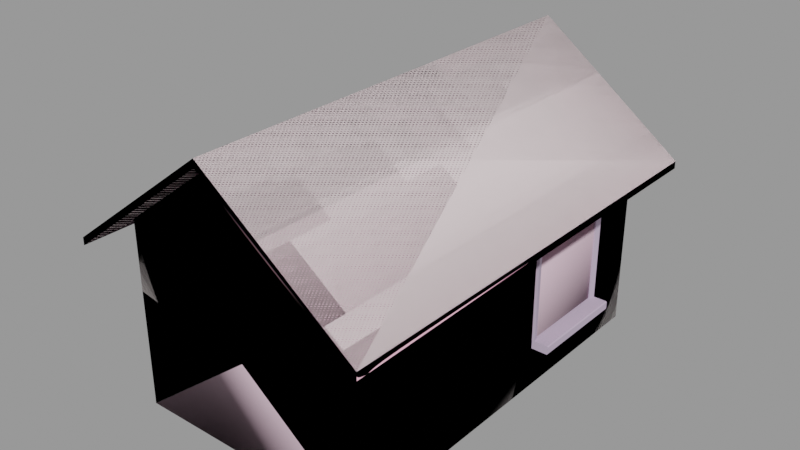 # Source: barn_loft002a.blend  (saved by Blender 2.92.15; exported with 4.5.12 LTS)
import bpy
from mathutils import Matrix  # noqa: F401  (used for matrix-valued properties, if any)

bpy.ops.wm.read_factory_settings(use_empty=True)
scene = bpy.context.scene
scene.name = 'barn_loft002a.qc'

# ---- collections
col_barn_loft002a = bpy.data.collections.new('barn_loft002a'); scene.collection.children.link(col_barn_loft002a)

# ---- materials (node trees are filled in below, after node groups)
mat_wall026 = bpy.data.materials.new('wall026')
mat_wall026.use_transparent_shadow = False
mat_wall026.diffuse_color = (0.8554, 0.7194, 0.7378, 1.0)
mat_wood_wall005a = bpy.data.materials.new('wood_wall005a')
mat_wood_wall005a.use_transparent_shadow = False
mat_wood_wall005a.diffuse_color = (0.6339, 0.8152, 0.6803, 1.0)
mat_window002 = bpy.data.materials.new('window002')
mat_window002.use_transparent_shadow = False
mat_window002.diffuse_color = (0.5331, 0.4311, 0.5739, 1.0)
mat_phy = bpy.data.materials.new('  phy')
mat_phy.use_transparent_shadow = False
mat_phy.diffuse_color = (0.9937, 0.7143, 0.8465, 1.0)

# ---- material node trees

# ---- meshes
me_barn_loft002a_reference = bpy.data.meshes.new('barn_loft002a_reference')
me_barn_loft002a_reference.from_pydata([(-80.0, -112.0, 86.0), (5e-06, -112.0, 146.0), (-80.0, -112.0, 90.0), (5e-06, -112.0, 150.0), (80.0, 128.0, 86.0), (-6e-06, 128.0, 146.0), (80.0, 128.0, 90.0), (-6e-06, 128.0, 150.0), (80.0, -112.0, 86.0), (80.0, -112.0, 90.0), (-80.0, 128.0, 86.0), (-80.0, 128.0, 90.0), (0.001196, 112.0, 50.0), (64.0, 112.0, 26.0), (64.0, 112.0, 5e-06), (64.0, 112.0, 98.0), (-64.0, 112.0, 98.0), (-5e-06, 112.0, 146.0), (64.0, 112.0, 77.0), (-64.0, 112.0, 77.0), (-64.0, 112.0, 26.0), (0.001205, -96.0, 50.0), (-64.0, -96.0, 77.0), (-64.0, -96.0, 26.0), (64.0, -96.0, 77.0), (-64.0, -96.0, 98.0), (64.0, -96.0, 98.0), (4e-06, -96.0, 146.0), (64.0, -96.0, 26.0), (64.0, 29.0, 26.0), (64.0, 29.0, 77.0), (64.0, 29.0, 98.0), (64.0, 83.0, 77.0), (64.0, 83.0, 98.0), (64.0, 83.0, 26.0), (-64.0, -96.0, -0.000981), (-64.0, 83.0, 26.0), (-64.0, 83.0, 77.0), (-64.0, 83.0, 98.0), (-64.0, 29.0, 77.0), (-64.0, 29.0, 98.0), (-64.0, 29.0, 26.0), (64.0, -96.0, -4e-06), (64.0, 83.0, 4e-06), (64.0, 29.0, 1e-06), (-64.0, 29.0, 1e-06), (-64.0, 83.0, 4e-06), (-64.0, 112.0, -0.000972), (64.05, 83.1, 77.11), (65.55, 29.1, 77.11), (65.55, 83.1, 77.11), (64.05, 29.1, 77.11), (64.05, 32.1, 74.11), (64.8, 80.1, 74.11), (64.8, 32.1, 74.11), (64.05, 80.1, 74.11), (61.05, 32.1, 74.11), (61.05, 80.1, 74.11), (64.8, 80.1, 26.11), (64.05, 80.1, 26.11), (61.05, 80.1, 26.11), (-64.0, 83.1, 26.11), (-61.0, 32.1, 26.11), (-61.0, 80.1, 26.11), (-64.0, 29.1, 26.11), (-72.47, 29.1, 26.11), (-72.47, 83.1, 26.11), (64.05, 83.1, 26.11), (65.55, 83.1, 26.11), (72.52, 83.1, 21.61), (64.05, 83.1, 21.61), (72.89, 83.1, 21.77), (73.05, 83.1, 22.14), (73.05, 83.1, 25.58), (72.89, 83.1, 25.95), (72.52, 83.1, 26.11), (-64.0, 83.1, 21.61), (-72.84, 83.1, 25.95), (-73.0, 83.1, 25.58), (-73.0, 83.1, 22.14), (-72.84, 83.1, 21.77), (-72.47, 83.1, 21.61), (-64.0, 83.1, 77.11), (-65.5, 83.1, 26.11), (-65.5, 83.1, 77.11), (64.8, 32.1, 26.11), (65.55, 29.1, 26.11), (-47.5, 54.6, 29.11), (-59.5, 54.6, 48.61), (-59.5, 54.6, 29.11), (-47.5, 54.6, 48.61), (-72.84, 29.1, 21.77), (-72.47, 29.1, 21.61), (-47.5, 54.6, 71.11), (-47.5, 35.1, 51.61), (-47.5, 35.1, 71.11), (-47.5, 54.6, 51.61), (-59.5, 54.6, 71.11), (-59.5, 54.6, 51.61), (-59.5, 35.1, 48.61), (-47.5, 35.1, 48.61), (-73.0, 29.1, 22.14), (-73.0, 29.1, 25.58), (-72.84, 29.1, 25.95), (-47.5, 35.1, 29.11), (-59.5, 35.1, 51.61), (-59.5, 35.1, 29.11), (-59.5, 34.35, 28.36), (-59.5, 34.35, 49.36), (-59.5, 55.35, 28.36), (-59.5, 55.35, 49.36), (-59.5, 34.35, 71.86), (-59.5, 55.35, 71.86), (-59.5, 55.35, 50.86), (-59.5, 34.35, 50.86), (-59.5, 35.1, 71.11), (-59.8, 55.35, 50.86), (-59.8, 55.35, 71.86), (-59.5, 56.85, 28.36), (-59.8, 56.85, 49.36), (-59.5, 56.85, 49.36), (-59.8, 56.85, 28.36), (-59.8, 55.35, 49.36), (-59.8, 55.35, 28.36), (-59.5, 56.85, 71.86), (-59.8, 56.85, 50.86), (-59.8, 56.85, 71.86), (-59.5, 56.85, 50.86), (-59.5, 57.6, 51.61), (-47.5, 57.6, 71.11), (-47.5, 57.6, 51.61), (-59.5, 57.6, 71.11), (-47.5, 77.1, 71.11), (-59.5, 77.1, 71.11), (-59.8, 34.35, 50.86), (-59.8, 34.35, 49.36), (-59.5, 77.85, 50.86), (-59.5, 77.1, 51.61), (-59.5, 77.85, 71.86), (-61.0, 32.1, 74.11), (-61.0, 34.35, 71.86), (-61.0, 77.85, 71.86), (-61.0, 80.1, 74.11), (-61.0, 77.85, 28.36), (-61.0, 34.35, 28.36), (-64.0, 80.1, 26.11), (-64.75, 80.1, 74.11), (-64.75, 80.1, 26.11), (-64.0, 80.1, 74.11), (-64.75, 32.1, 74.11), (-64.0, 32.1, 74.11), (-64.75, 32.1, 26.11), (-64.0, 32.1, 26.11), (64.05, 29.1, 26.11), (61.05, 32.1, 26.11), (72.52, 29.1, 26.11), (-59.5, 77.85, 49.36), (-59.8, 77.85, 49.36), (-59.8, 77.85, 50.86), (-64.0, 29.1, 21.61), (-47.5, 77.1, 51.61), (-59.5, 57.6, 48.61), (-47.5, 77.1, 48.61), (-47.5, 57.6, 48.61), (-59.5, 77.1, 48.61), (-59.5, 77.1, 29.11), (-47.5, 57.6, 29.11), (-47.5, 77.1, 29.11), (-59.5, 57.6, 29.11), (-59.5, 77.85, 28.36), (-64.0, 29.1, 77.11), (-65.5, 29.1, 77.11), (-65.5, 29.1, 26.11), (47.55, 57.6, 29.11), (59.55, 57.6, 48.61), (59.55, 57.6, 29.11), (47.55, 57.6, 48.61), (72.52, 29.1, 21.61), (72.89, 29.1, 21.77), (47.55, 57.6, 71.11), (47.55, 77.1, 51.61), (47.55, 77.1, 71.11), (47.55, 57.6, 51.61), (59.55, 57.6, 71.11), (59.55, 57.6, 51.61), (59.55, 77.1, 48.61), (47.55, 77.1, 48.61), (73.05, 29.1, 25.58), (73.05, 29.1, 22.14), (72.89, 29.1, 25.95), (47.55, 77.1, 29.11), (59.55, 77.1, 51.61), (59.55, 77.1, 29.11), (59.55, 77.85, 28.36), (59.55, 77.85, 49.36), (59.55, 56.85, 28.36), (59.55, 56.85, 49.36), (64.05, 29.1, 21.61), (59.55, 56.85, 71.86), (59.85, 56.85, 50.86), (59.55, 56.85, 50.86), (59.85, 56.85, 71.86), (59.55, 55.35, 28.36), (59.85, 55.35, 49.36), (59.55, 55.35, 49.36), (59.85, 55.35, 28.36), (59.85, 56.85, 49.36), (59.85, 56.85, 28.36), (59.55, 55.35, 71.86), (59.85, 55.35, 50.86), (59.85, 55.35, 71.86), (59.55, 55.35, 50.86), (59.55, 54.6, 51.61), (47.55, 54.6, 71.11), (47.55, 54.6, 51.61), (59.55, 54.6, 71.11), (47.55, 35.1, 71.11), (59.55, 35.1, 71.11), (59.55, 77.85, 50.86), (59.85, 77.85, 50.86), (59.85, 77.85, 49.36), (59.55, 34.35, 49.36), (59.85, 34.35, 49.36), (59.85, 34.35, 50.86), (59.55, 34.35, 50.86), (59.55, 77.1, 71.11), (47.55, 35.1, 51.61), (59.55, 35.1, 51.61), (59.55, 54.6, 48.61), (47.55, 35.1, 48.61), (47.55, 54.6, 48.61), (59.55, 35.1, 48.61), (59.55, 35.1, 29.11), (47.55, 54.6, 29.11), (47.55, 35.1, 29.11), (59.55, 54.6, 29.11), (61.05, 77.85, 71.86), (59.55, 34.35, 71.86), (59.55, 77.85, 71.86), (61.05, 34.35, 71.86), (59.55, 34.35, 28.36), (61.05, 34.35, 28.36), (61.05, 77.85, 28.36), (64.05, 32.1, 26.11)], [], [(0, 1, 2), (2, 1, 3), (4, 5, 6), (6, 5, 7), (4, 6, 8), (6, 9, 8), (5, 4, 1), (4, 8, 1), (9, 6, 3), (6, 7, 3), (8, 9, 1), (9, 3, 1), (10, 11, 5), (11, 7, 5), (2, 11, 0), (11, 10, 0), (10, 5, 0), (5, 1, 0), (3, 7, 2), (7, 11, 2), (12, 13, 14), (15, 16, 17), (15, 18, 16), (18, 19, 16), (18, 12, 19), (19, 12, 20), (13, 12, 18), (21, 22, 23), (24, 22, 21), (22, 24, 25), (24, 26, 25), (27, 25, 26), (28, 24, 21), (24, 28, 29), (30, 24, 29), (24, 30, 26), (30, 31, 26), (30, 32, 31), (32, 33, 31), (32, 18, 33), (18, 15, 33), (18, 32, 13), (32, 34, 13), (21, 23, 35), (19, 20, 36), (37, 19, 36), (19, 37, 16), (37, 38, 16), (37, 39, 38), (39, 40, 38), (40, 39, 22), (25, 40, 22), (22, 39, 23), (39, 41, 23), (28, 21, 42), (13, 34, 14), (34, 43, 14), (34, 29, 43), (29, 44, 43), (29, 28, 44), (28, 42, 44), (23, 41, 35), (41, 45, 35), (41, 36, 45), (36, 46, 45), (36, 20, 46), (20, 47, 46), (20, 12, 47), (48, 49, 50), (48, 51, 49), (52, 53, 54), (52, 55, 53), (55, 52, 56), (55, 56, 57), (55, 58, 53), (55, 59, 58), (59, 55, 57), (59, 57, 60), (61, 62, 63), (61, 64, 62), (61, 65, 64), (61, 66, 65), (67, 50, 68), (67, 48, 50), (67, 69, 70), (67, 71, 69), (67, 72, 71), (67, 73, 72), (67, 74, 73), (67, 75, 74), (76, 66, 61), (76, 77, 66), (76, 78, 77), (76, 79, 78), (76, 80, 79), (76, 81, 80), (82, 83, 84), (82, 61, 83), (68, 53, 58), (68, 50, 53), (49, 85, 54), (49, 86, 85), (50, 54, 53), (50, 49, 54), (87, 88, 89), (87, 90, 88), (81, 91, 80), (81, 92, 91), (93, 94, 95), (93, 96, 94), (96, 97, 98), (96, 93, 97), (99, 90, 100), (99, 88, 90), (101, 78, 79), (101, 102, 78), (65, 77, 103), (65, 66, 77), (90, 104, 100), (90, 87, 104), (98, 94, 96), (98, 105, 94), (106, 107, 108), (89, 107, 106), (89, 109, 107), (88, 109, 89), (88, 110, 109), (108, 110, 88), (108, 88, 99), (106, 108, 99), (111, 112, 97), (113, 97, 112), (113, 98, 97), (98, 113, 114), (98, 114, 105), (111, 105, 114), (111, 115, 105), (111, 97, 115), (106, 100, 104), (106, 99, 100), (112, 116, 113), (112, 117, 116), (118, 119, 120), (118, 121, 119), (109, 122, 123), (109, 110, 122), (124, 125, 126), (124, 127, 125), (128, 129, 130), (128, 131, 129), (131, 132, 129), (131, 133, 132), (89, 104, 87), (89, 106, 104), (114, 116, 134), (114, 113, 116), (110, 135, 122), (110, 108, 135), (136, 137, 133), (137, 136, 127), (137, 127, 128), (124, 128, 127), (124, 131, 128), (124, 133, 131), (124, 138, 133), (136, 133, 138), (62, 139, 140), (141, 140, 139), (141, 139, 142), (143, 141, 142), (143, 142, 63), (63, 144, 143), (63, 62, 144), (62, 140, 144), (145, 146, 147), (145, 148, 146), (148, 145, 63), (148, 63, 142), (148, 149, 146), (148, 150, 149), (150, 148, 142), (150, 142, 139), (150, 151, 149), (150, 152, 151), (152, 150, 139), (152, 139, 62), (153, 60, 154), (153, 67, 60), (153, 75, 67), (153, 155, 75), (156, 119, 157), (156, 120, 119), (127, 158, 125), (127, 136, 158), (126, 116, 117), (126, 125, 116), (134, 122, 135), (134, 116, 122), (116, 119, 122), (116, 125, 119), (125, 157, 119), (125, 158, 157), (121, 122, 119), (121, 123, 122), (76, 92, 81), (76, 159, 92), (115, 93, 95), (115, 97, 93), (105, 95, 94), (105, 115, 95), (132, 130, 129), (132, 160, 130), (160, 133, 137), (160, 132, 133), (161, 162, 163), (161, 164, 162), (101, 80, 91), (101, 79, 80), (165, 166, 167), (165, 168, 166), (167, 164, 165), (167, 162, 164), (162, 166, 163), (162, 167, 166), (168, 163, 166), (168, 161, 163), (137, 130, 160), (137, 128, 130), (78, 103, 77), (78, 102, 103), (140, 138, 111), (140, 141, 138), (141, 169, 138), (141, 143, 169), (143, 107, 169), (143, 144, 107), (111, 144, 140), (111, 107, 144), (170, 84, 171), (170, 82, 84), (64, 65, 103), (64, 103, 102), (64, 102, 101), (64, 101, 91), (64, 91, 92), (64, 92, 159), (64, 171, 172), (64, 170, 171), (172, 149, 151), (172, 171, 149), (84, 147, 146), (84, 83, 147), (171, 146, 149), (171, 84, 146), (173, 174, 175), (173, 176, 174), (177, 71, 178), (177, 69, 71), (179, 180, 181), (179, 182, 180), (182, 183, 184), (182, 179, 183), (185, 176, 186), (185, 174, 176), (72, 187, 188), (72, 73, 187), (75, 189, 74), (75, 155, 189), (176, 190, 186), (176, 173, 190), (184, 180, 182), (184, 191, 180), (192, 193, 194), (175, 193, 192), (175, 195, 193), (174, 195, 175), (174, 196, 195), (194, 196, 174), (194, 174, 185), (192, 194, 185), (197, 155, 153), (197, 189, 155), (197, 187, 189), (197, 188, 187), (197, 178, 188), (197, 177, 178), (51, 86, 49), (51, 153, 86), (192, 186, 190), (192, 185, 186), (198, 199, 200), (198, 201, 199), (202, 203, 204), (202, 205, 203), (195, 206, 207), (195, 196, 206), (208, 209, 210), (208, 211, 209), (212, 213, 214), (212, 215, 213), (215, 216, 213), (215, 217, 216), (175, 190, 173), (175, 192, 190), (218, 199, 219), (218, 200, 199), (196, 220, 206), (196, 194, 220), (221, 203, 222), (221, 204, 203), (211, 223, 209), (211, 224, 223), (210, 199, 201), (210, 209, 199), (219, 206, 220), (219, 199, 206), (199, 203, 206), (199, 209, 203), (209, 222, 203), (209, 223, 222), (205, 206, 203), (205, 207, 206), (197, 69, 177), (197, 70, 69), (225, 179, 181), (225, 183, 179), (191, 181, 180), (191, 225, 181), (216, 214, 213), (216, 226, 214), (226, 217, 227), (226, 216, 217), (228, 229, 230), (228, 231, 229), (72, 178, 71), (72, 188, 178), (232, 233, 234), (232, 235, 233), (234, 231, 232), (234, 229, 231), (229, 233, 230), (229, 234, 233), (235, 230, 233), (235, 228, 230), (227, 214, 226), (227, 212, 214), (187, 74, 189), (187, 73, 74), (236, 237, 238), (236, 239, 237), (239, 240, 237), (239, 241, 240), (241, 193, 240), (241, 242, 193), (238, 242, 236), (238, 193, 242), (224, 217, 237), (208, 237, 217), (208, 217, 215), (208, 215, 212), (208, 212, 211), (227, 211, 212), (227, 224, 211), (224, 227, 217), (238, 198, 183), (200, 183, 198), (200, 184, 183), (184, 200, 218), (184, 218, 191), (238, 191, 218), (238, 225, 191), (238, 183, 225), (232, 202, 235), (235, 202, 204), (235, 204, 228), (204, 231, 228), (204, 221, 231), (231, 221, 240), (231, 240, 232), (232, 240, 202), (60, 57, 236), (239, 236, 57), (239, 57, 56), (241, 239, 56), (241, 56, 154), (154, 242, 241), (154, 60, 242), (60, 236, 242), (243, 54, 85), (243, 52, 54), (52, 243, 154), (52, 154, 56), (165, 118, 168), (168, 118, 120), (168, 120, 161), (120, 164, 161), (120, 156, 164), (164, 156, 169), (164, 169, 165), (165, 169, 118)])
me_barn_loft002a_reference.polygons.foreach_set('use_smooth', [True] * 400)
me_barn_loft002a_reference.polygons.foreach_set('material_index', [0, 0, 0, 0, 0, 0, 0, 0, 0, 0, 0, 0, 0, 0, 0, 0, 0, 0, 0, 0, 1, 1, 1, 1, 1, 1, 1, 1, 1, 1, 1, 1, 1, 1, 1, 1, 1, 1, 1, 1, 1, 1, 1, 1, 1, 1, 1, 1, 1, 1, 1, 1, 1, 1, 1, 1, 1, 1, 1, 1, 1, 1, 1, 1, 1, 1, 1, 1, 2, 2, 2, 2, 2, 2, 2, 2, 2, 2, 2, 2, 2, 2, 2, 2, 2, 2, 2, 2, 2, 2, 2, 2, 2, 2, 2, 2, 2, 2, 2, 2, 2, 2, 2, 2, 2, 2, 2, 2, 2, 2, 2, 2, 2, 2, 2, 2, 2, 2, 2, 2, 2, 2, 2, 2, 2, 2, 2, 2, 2, 2, 2, 2, 2, 2, 2, 2, 2, 2, 2, 2, 2, 2, 2, 2, 2, 2, 2, 2, 2, 2, 2, 2, 2, 2, 2, 2, 2, 2, 2, 2, 2, 2, 2, 2, 2, 2, 2, 2, 2, 2, 2, 2, 2, 2, 2, 2, 2, 2, 2, 2, 2, 2, 2, 2, 2, 2, 2, 2, 2, 2, 2, 2, 2, 2, 2, 2, 2, 2, 2, 2, 2, 2, 2, 2, 2, 2, 2, 2, 2, 2, 2, 2, 2, 2, 2, 2, 2, 2, 2, 2, 2, 2, 2, 2, 2, 2, 2, 2, 2, 2, 2, 2, 2, 2, 2, 2, 2, 2, 2, 2, 2, 2, 2, 2, 2, 2, 2, 2, 2, 2, 2, 2, 2, 2, 2, 2, 2, 2, 2, 2, 2, 2, 2, 2, 2, 2, 2, 2, 2, 2, 2, 2, 2, 2, 2, 2, 2, 2, 2, 2, 2, 2, 2, 2, 2, 2, 2, 2, 2, 2, 2, 2, 2, 2, 2, 2, 2, 2, 2, 2, 2, 2, 2, 2, 2, 2, 2, 2, 2, 2, 2, 2, 2, 2, 2, 2, 2, 2, 2, 2, 2, 2, 2, 2, 2, 2, 2, 2, 2, 2, 2, 2, 2, 2, 2, 2, 2, 2, 2, 2, 2, 2, 2, 2, 2, 2, 2, 2, 2, 2, 2, 2, 2, 2, 2, 2, 2, 2, 2, 2, 2, 2, 2, 2, 2, 2, 2, 2, 2, 2, 2, 2, 2, 2, 2, 2, 2, 2, 2, 2, 2, 2, 2, 2, 2, 2, 2, 2, 2, 2, 2, 2, 2, 2, 2, 2, 2, 2, 2, 2])
_k = set([(0, 1), (0, 2), (0, 10), (1, 5), (1, 8), (2, 3), (2, 11), (3, 7), (3, 9), (4, 5), (4, 6), (4, 8), (5, 10), (6, 7), (6, 9), (7, 11), (8, 9), (10, 11), (13, 14), (13, 18), (14, 34), (15, 16), (15, 18), (16, 19), (16, 37), (19, 20), (20, 47), (22, 23), (22, 25), (23, 35), (24, 26), (24, 28), (25, 26), (26, 30), (28, 42), (35, 41), (48, 50), (49, 50), (49, 51), (49, 54), (49, 85), (49, 86), (50, 53), (50, 68), (51, 86), (52, 54), (52, 56), (52, 154), (53, 54), (53, 55), (53, 58), (53, 68), (54, 85), (55, 57), (55, 58), (56, 57), (56, 154), (57, 60), (60, 153), (60, 154), (61, 62), (61, 66), (62, 63), (62, 139), (63, 142), (63, 148), (64, 65), (64, 92), (65, 66), (65, 103), (66, 76), (66, 77), (67, 69), (67, 75), (69, 70), (69, 71), (69, 177), (71, 72), (71, 178), (72, 73), (72, 188), (73, 74), (73, 187), (74, 75), (74, 189), (75, 155), (76, 81), (77, 78), (77, 103), (78, 79), (78, 102), (79, 80), (79, 101), (80, 81), (80, 91), (81, 92), (82, 83), (82, 84), (83, 84), (84, 146), (84, 147), (84, 171), (87, 89), (87, 90), (87, 104), (88, 89), (88, 90), (88, 99), (89, 106), (90, 100), (91, 92), (91, 101), (92, 159), (93, 95), (93, 96), (93, 97), (94, 95), (94, 96), (94, 105), (95, 115), (96, 98), (97, 98), (97, 112), (97, 115), (98, 105), (99, 100), (99, 106), (100, 104), (101, 102), (102, 103), (104, 106), (105, 115), (106, 108), (107, 144), (108, 110), (109, 110), (109, 122), (110, 122), (110, 135), (111, 140), (112, 113), (113, 114), (113, 116), (114, 116), (116, 117), (116, 126), (116, 134), (118, 120), (118, 165), (119, 120), (119, 121), (119, 156), (119, 157), (120, 156), (122, 123), (122, 134), (122, 135), (124, 125), (124, 127), (125, 126), (125, 127), (125, 157), (125, 158), (127, 136), (127, 158), (128, 130), (128, 131), (128, 137), (129, 130), (129, 131), (129, 132), (130, 160), (131, 133), (132, 133), (132, 160), (133, 136), (133, 137), (137, 160), (138, 141), (139, 142), (139, 150), (140, 141), (140, 144), (141, 143), (142, 148), (143, 144), (143, 169), (146, 147), (146, 148), (146, 149), (149, 150), (149, 151), (149, 171), (149, 172), (150, 151), (153, 155), (155, 189), (155, 197), (161, 163), (161, 164), (161, 168), (162, 163), (162, 164), (162, 167), (163, 166), (164, 165), (165, 167), (165, 168), (166, 167), (166, 168), (170, 171), (171, 172), (173, 175), (173, 176), (173, 190), (174, 175), (174, 176), (174, 185), (175, 192), (176, 186), (177, 178), (177, 197), (178, 188), (179, 181), (179, 182), (179, 183), (180, 181), (180, 182), (180, 191), (181, 225), (182, 184), (183, 184), (183, 198), (183, 225), (184, 191), (185, 186), (185, 192), (186, 190), (187, 188), (187, 189), (190, 192), (191, 225), (192, 194), (193, 242), (194, 196), (195, 196), (195, 206), (196, 206), (196, 220), (198, 200), (199, 200), (199, 201), (199, 210), (199, 218), (199, 219), (200, 218), (202, 204), (202, 232), (203, 204), (203, 205), (203, 221), (203, 222), (204, 221), (206, 207), (206, 219), (206, 220), (208, 209), (208, 211), (209, 210), (209, 211), (209, 222), (209, 223), (211, 223), (211, 224), (212, 214), (212, 215), (212, 227), (213, 214), (213, 215), (213, 216), (214, 226), (215, 217), (216, 217), (216, 226), (217, 224), (217, 227), (226, 227), (228, 230), (228, 231), (228, 235), (229, 230), (229, 231), (229, 234), (230, 233), (231, 232), (232, 234), (232, 235), (233, 234), (233, 235), (236, 238), (236, 239), (236, 242), (237, 239), (239, 241), (240, 241), (241, 242)])
me_barn_loft002a_reference.attributes.new('sharp_edge', 'BOOLEAN', 'EDGE').data.foreach_set('value', [ (min(e.vertices), max(e.vertices)) in _k for e in me_barn_loft002a_reference.edges])
_uv = me_barn_loft002a_reference.uv_layers.new(name='UVMap')
_uv.uv.foreach_set('vector', [-0.4875, -0.0911, -0.4875, 0.2134, -0.5, -0.08379, -0.5, -0.08379, -0.4875, 0.2134, -0.5, 0.2207, 0.5188, -0.5, 0.5188, -0.1094, 0.5313, -0.4906, 0.5313, -0.4906, 0.5188, -0.1094, 0.5313, -0.1, 0.3711, 1.0, 0.3867, 1.0, 0.3711, 0.0625, 0.3867, 1.0, 0.3867, 0.0625, 0.3711, 0.0625, -1.312, -0.498, -1.312, -0.8105, -0.375, -0.498, -1.312, -0.8105, -0.375, -0.8105, -0.375, -0.498, 0.8884, 0.3991, -0.04909, 0.3991, 0.8884, 0.7897, -0.04909, 0.3991, -0.04909, 0.7897, 0.8884, 0.7897, -0.1875, -0.0711, -0.2, -0.06379, -0.1875, 0.2334, -0.2, -0.06379, -0.2, 0.2407, -0.1875, 0.2334, -0.4812, -0.4906, -0.4687, -0.5, -0.4812, -0.8813, -0.4687, -0.5, -0.4687, -0.8906, -0.4812, -0.8813, 0.3867, 0.0625, 0.3867, 1.0, 0.3711, 0.0625, 0.3867, 1.0, 0.3711, 1.0, 0.3711, 0.0625, -1.312, 0.1895, -1.312, 0.502, -0.375, 0.1895, -1.312, 0.502, -0.375, 0.502, -0.375, 0.1895, 0.8884, -0.000893, -0.04909, -0.000893, 0.8884, 0.3897, -0.04909, -0.000893, -0.04909, 0.3897, 0.8884, 0.3897, -0.0625, 0.625, -0.3125, 0.5312, -0.3125, 0.4297, -0.3125, 0.8125, 0.1875, 0.8125, -0.0625, 1.0, -0.3125, 0.8125, -0.3125, 0.7305, 0.1875, 0.8125, -0.3125, 0.7305, 0.1875, 0.7305, 0.1875, 0.8125, -0.3125, 0.7305, -0.0625, 0.625, 0.1875, 0.7305, 0.1875, 0.7305, -0.0625, 0.625, 0.1875, 0.5312, -0.3125, 0.5312, -0.0625, 0.625, -0.3125, 0.7305, 0.75, 0.625, 0.5, 0.7305, 0.5, 0.5312, 1.0, 0.7305, 0.5, 0.7305, 0.75, 0.625, 0.5, 0.7305, 1.0, 0.7305, 0.5, 0.8125, 1.0, 0.7305, 1.0, 0.8125, 0.5, 0.8125, 0.75, 1.0, 0.5, 0.8125, 1.0, 0.8125, 1.0, 0.5312, 1.0, 0.7305, 0.75, 0.625, -0.3076, 0.7305, -0.3076, 0.5312, 0.1807, 0.5312, 0.1807, 0.7305, -0.3076, 0.7305, 0.1807, 0.5312, -0.3076, 0.7305, 0.1807, 0.7305, -0.3076, 0.8125, 0.1807, 0.7305, 0.1807, 0.8125, -0.3076, 0.8125, 0.1807, 0.7305, 0.3916, 0.7305, 0.1807, 0.8125, 0.3916, 0.7305, 0.3916, 0.8125, 0.1807, 0.8125, 0.3916, 0.7305, 0.5049, 0.7305, 0.3916, 0.8125, 0.5049, 0.7305, 0.5049, 0.8125, 0.3916, 0.8125, 0.5049, 0.7305, 0.3916, 0.7305, 0.5049, 0.5312, 0.3916, 0.7305, 0.3916, 0.5312, 0.5049, 0.5312, 0.75, 0.625, 0.5, 0.5312, 0.5, 0.4297, -0.8125, 0.7305, -0.8125, 0.5312, -0.6992, 0.5312, -0.6992, 0.7305, -0.8125, 0.7305, -0.6992, 0.5312, -0.8125, 0.7305, -0.6992, 0.7305, -0.8125, 0.8125, -0.6992, 0.7305, -0.6992, 0.8125, -0.8125, 0.8125, -0.6992, 0.7305, -0.4883, 0.7305, -0.6992, 0.8125, -0.4883, 0.7305, -0.4883, 0.8125, -0.6992, 0.8125, -0.4883, 0.8125, -0.4883, 0.7305, 0.0, 0.7305, 0.0, 0.8125, -0.4883, 0.8125, 0.0, 0.7305, 0.0, 0.7305, -0.4883, 0.7305, 0.0, 0.5312, -0.4883, 0.7305, -0.4883, 0.5312, 0.0, 0.5312, 1.0, 0.5312, 0.75, 0.625, 1.0, 0.4297, 0.5049, 0.5312, 0.3916, 0.5312, 0.5049, 0.4297, 0.3916, 0.5312, 0.3916, 0.4297, 0.5049, 0.4297, 0.3916, 0.5312, 0.1807, 0.5312, 0.3916, 0.4297, 0.1807, 0.5312, 0.1807, 0.4297, 0.3916, 0.4297, 0.1807, 0.5312, -0.3076, 0.5312, 0.1807, 0.4297, -0.3076, 0.5312, -0.3076, 0.4297, 0.1807, 0.4297, 0.0, 0.5312, -0.4883, 0.5312, 0.0, 0.4297, -0.4883, 0.5312, -0.4883, 0.4297, 0.0, 0.4297, -0.4883, 0.5312, -0.6992, 0.5312, -0.4883, 0.4297, -0.6992, 0.5312, -0.6992, 0.4297, -0.4883, 0.4297, -0.6992, 0.5312, -0.8125, 0.5312, -0.6992, 0.4297, -0.8125, 0.5312, -0.8125, 0.4297, -0.6992, 0.4297, 0.1875, 0.5312, -0.06252, 0.625, 0.1875, 0.4297, 0.4554, 0.7458, 0.009822, 0.7334, 0.4554, 0.7334, 0.4554, 0.7458, 0.009822, 0.7458, 0.009822, 0.7334, 0.009822, 0.976, 0.4554, 0.983, 0.009822, 0.983, 0.009822, 0.976, 0.4554, 0.976, 0.4554, 0.983, 0.4554, 0.976, 0.009822, 0.976, 0.009822, 0.9482, 0.4554, 0.976, 0.009822, 0.9482, 0.4554, 0.9482, 0.8502, 0.6469, 0.8564, 0.249, 0.8564, 0.6469, 0.8502, 0.6469, 0.8502, 0.249, 0.8564, 0.249, 0.8502, 0.249, 0.8502, 0.6469, 0.8253, 0.6469, 0.8502, 0.249, 0.8253, 0.6469, 0.8253, 0.249, 0.009822, 0.8209, 0.4306, 0.8456, 0.03458, 0.8456, 0.009822, 0.8209, 0.4554, 0.8209, 0.4306, 0.8456, 0.009822, 0.8209, 0.4554, 0.751, 0.4554, 0.8209, 0.009822, 0.8209, 0.009822, 0.751, 0.4554, 0.751, 0.9214, 0.2415, 0.9094, 0.6509, 0.9094, 0.2415, 0.9214, 0.2415, 0.9214, 0.6509, 0.9094, 0.6509, 0.9214, 0.2415, 0.8534, 0.2054, 0.9214, 0.2054, 0.9214, 0.2415, 0.8504, 0.2066, 0.8534, 0.2054, 0.9214, 0.2415, 0.8492, 0.2096, 0.8504, 0.2066, 0.9214, 0.2415, 0.8492, 0.2372, 0.8492, 0.2096, 0.9214, 0.2415, 0.8504, 0.2402, 0.8492, 0.2372, 0.9214, 0.2415, 0.8534, 0.2415, 0.8504, 0.2402, 0.9256, 0.2054, 0.9936, 0.2415, 0.9256, 0.2415, 0.9256, 0.2054, 0.9965, 0.2402, 0.9936, 0.2415, 0.9256, 0.2054, 0.9978, 0.2372, 0.9965, 0.2402, 0.9256, 0.2054, 0.9978, 0.2096, 0.9978, 0.2372, 0.9256, 0.2054, 0.9965, 0.2066, 0.9978, 0.2096, 0.9256, 0.2054, 0.9936, 0.2054, 0.9965, 0.2066, 0.9256, 0.6509, 0.9376, 0.2415, 0.9376, 0.6509, 0.9256, 0.6509, 0.9256, 0.2415, 0.9376, 0.2415, 0.4556, 0.3198, 0.4314, 0.7063, 0.4314, 0.3198, 0.4556, 0.3198, 0.4556, 0.7304, 0.4314, 0.7063, 0.02082, 0.7304, 0.04498, 0.3198, 0.04498, 0.7063, 0.02082, 0.7304, 0.02082, 0.3198, 0.04498, 0.3198, 0.4556, 0.7304, 0.04498, 0.7063, 0.4314, 0.7063, 0.4556, 0.7304, 0.02082, 0.7304, 0.04498, 0.7063, 0.7735, 0.6543, 0.6773, 0.8106, 0.6773, 0.6543, 0.7735, 0.6543, 0.7735, 0.8106, 0.6773, 0.8106, 0.009822, 0.9278, 0.4554, 0.9311, 0.009822, 0.9311, 0.009822, 0.9278, 0.4554, 0.9278, 0.4554, 0.9311, 0.2503, 0.6821, 0.4073, 0.5251, 0.4073, 0.6821, 0.2503, 0.6821, 0.2503, 0.5251, 0.4073, 0.5251, 0.7735, 0.8347, 0.6773, 0.9911, 0.6773, 0.8347, 0.7735, 0.8347, 0.7735, 0.9911, 0.6773, 0.9911, 0.8091, 0.4505, 0.6527, 0.3542, 0.8091, 0.3542, 0.8091, 0.4505, 0.6527, 0.4505, 0.6527, 0.3542, 0.4556, 0.2879, 0.02082, 0.3155, 0.02082, 0.2879, 0.4556, 0.2879, 0.4556, 0.3155, 0.02082, 0.3155, 0.4554, 0.751, 0.009822, 0.7479, 0.4554, 0.7479, 0.4554, 0.751, 0.009822, 0.751, 0.009822, 0.7479, 0.2503, 0.501, 0.4073, 0.344, 0.4073, 0.501, 0.2503, 0.501, 0.2503, 0.344, 0.4073, 0.344, 0.6527, 0.4526, 0.8091, 0.5488, 0.6527, 0.5488, 0.6527, 0.4526, 0.8091, 0.4526, 0.8091, 0.5488, 0.4073, 0.344, 0.4133, 0.3379, 0.4133, 0.507, 0.2503, 0.344, 0.4133, 0.3379, 0.4073, 0.344, 0.2503, 0.344, 0.2442, 0.3379, 0.4133, 0.3379, 0.2503, 0.501, 0.2442, 0.3379, 0.2503, 0.344, 0.2503, 0.501, 0.2442, 0.507, 0.2442, 0.3379, 0.4133, 0.507, 0.2442, 0.507, 0.2503, 0.501, 0.4133, 0.507, 0.2503, 0.501, 0.4073, 0.501, 0.4073, 0.344, 0.4133, 0.507, 0.4073, 0.501, 0.4133, 0.6882, 0.2442, 0.6882, 0.2503, 0.6821, 0.2442, 0.5191, 0.2503, 0.6821, 0.2442, 0.6882, 0.2442, 0.5191, 0.2503, 0.5251, 0.2503, 0.6821, 0.2503, 0.5251, 0.2442, 0.5191, 0.4133, 0.5191, 0.2503, 0.5251, 0.4133, 0.5191, 0.4073, 0.5251, 0.4133, 0.6882, 0.4073, 0.5251, 0.4133, 0.5191, 0.4133, 0.6882, 0.4073, 0.6821, 0.4073, 0.5251, 0.4133, 0.6882, 0.2503, 0.6821, 0.4073, 0.6821, 0.8757, 0.6543, 0.7795, 0.8106, 0.7795, 0.6543, 0.8757, 0.6543, 0.8757, 0.8106, 0.7795, 0.8106, 0.00739, 0.6801, 0.005012, 0.5136, 0.00739, 0.5136, 0.00739, 0.6801, 0.005012, 0.6801, 0.005012, 0.5136, 0.009171, 0.3352, 0.01155, 0.5017, 0.009171, 0.5017, 0.009171, 0.3352, 0.01155, 0.3352, 0.01155, 0.5017, 0.00739, 0.3352, 0.005012, 0.5017, 0.005012, 0.3352, 0.00739, 0.3352, 0.00739, 0.5017, 0.005012, 0.5017, 0.009171, 0.6801, 0.01155, 0.5136, 0.01155, 0.6801, 0.009171, 0.6801, 0.009171, 0.5136, 0.01155, 0.5136, 0.6699, 0.8347, 0.5737, 0.9911, 0.5737, 0.8347, 0.6699, 0.8347, 0.6699, 0.9911, 0.5737, 0.9911, 0.6287, 0.6495, 0.4723, 0.5532, 0.6287, 0.5532, 0.6287, 0.6495, 0.4723, 0.6495, 0.4723, 0.5532, 0.6527, 0.2534, 0.8091, 0.3496, 0.6527, 0.3496, 0.6527, 0.2534, 0.8091, 0.2534, 0.8091, 0.3496, 0.4554, 0.9883, 0.2403, 0.9852, 0.4554, 0.9852, 0.4554, 0.9883, 0.2403, 0.9883, 0.2403, 0.9852, 0.2403, 0.991, 0.4554, 0.9941, 0.2403, 0.9941, 0.2403, 0.991, 0.4554, 0.991, 0.4554, 0.9941, 0.06309, 0.5191, 0.06913, 0.5251, 0.06913, 0.6821, 0.06913, 0.5251, 0.06309, 0.5191, 0.2322, 0.5191, 0.06913, 0.5251, 0.2322, 0.5191, 0.2261, 0.5251, 0.2322, 0.6882, 0.2261, 0.5251, 0.2322, 0.5191, 0.2322, 0.6882, 0.2261, 0.6821, 0.2261, 0.5251, 0.2322, 0.6882, 0.06913, 0.6821, 0.2261, 0.6821, 0.2322, 0.6882, 0.06309, 0.6882, 0.06913, 0.6821, 0.06309, 0.5191, 0.06913, 0.6821, 0.06309, 0.6882, 0.4314, 0.3198, 0.4314, 0.7063, 0.4133, 0.6882, 0.06309, 0.6882, 0.4133, 0.6882, 0.4314, 0.7063, 0.06309, 0.6882, 0.4314, 0.7063, 0.04498, 0.7063, 0.06309, 0.3379, 0.06309, 0.6882, 0.04498, 0.7063, 0.06309, 0.3379, 0.04498, 0.7063, 0.04498, 0.3198, 0.04498, 0.3198, 0.4133, 0.3379, 0.06309, 0.3379, 0.04498, 0.3198, 0.4314, 0.3198, 0.4133, 0.3379, 0.4314, 0.3198, 0.4133, 0.6882, 0.4133, 0.3379, 0.8645, 0.249, 0.8583, 0.6469, 0.8583, 0.249, 0.8645, 0.249, 0.8645, 0.6469, 0.8583, 0.6469, 0.8645, 0.6469, 0.8645, 0.249, 0.8894, 0.249, 0.8645, 0.6469, 0.8894, 0.249, 0.8894, 0.6469, 0.009822, 0.976, 0.4554, 0.983, 0.009822, 0.983, 0.009822, 0.976, 0.4554, 0.976, 0.4554, 0.983, 0.4554, 0.976, 0.009822, 0.976, 0.009822, 0.9482, 0.4554, 0.976, 0.009822, 0.9482, 0.4554, 0.9482, 0.8502, 0.6469, 0.8564, 0.249, 0.8564, 0.6469, 0.8502, 0.6469, 0.8502, 0.249, 0.8564, 0.249, 0.8502, 0.249, 0.8502, 0.6469, 0.8253, 0.6469, 0.8502, 0.249, 0.8253, 0.6469, 0.8253, 0.249, 0.009822, 0.8209, 0.4306, 0.8456, 0.03458, 0.8456, 0.009822, 0.8209, 0.4554, 0.8209, 0.4306, 0.8456, 0.009822, 0.8209, 0.4554, 0.751, 0.4554, 0.8209, 0.009822, 0.8209, 0.009822, 0.751, 0.4554, 0.751, 0.009822, 0.991, 0.2249, 0.9941, 0.009822, 0.9941, 0.009822, 0.991, 0.2249, 0.991, 0.2249, 0.9941, 0.2249, 0.9883, 0.009822, 0.9852, 0.2249, 0.9852, 0.2249, 0.9883, 0.009822, 0.9883, 0.009822, 0.9852, 0.2322, 0.6882, 0.2442, 0.5191, 0.2442, 0.6882, 0.2322, 0.6882, 0.2322, 0.5191, 0.2442, 0.5191, 0.4133, 0.5191, 0.2442, 0.507, 0.4133, 0.507, 0.4133, 0.5191, 0.2442, 0.5191, 0.2442, 0.507, 0.2442, 0.5191, 0.2322, 0.507, 0.2442, 0.507, 0.2442, 0.5191, 0.2322, 0.5191, 0.2322, 0.507, 0.2322, 0.5191, 0.06309, 0.507, 0.2322, 0.507, 0.2322, 0.5191, 0.06309, 0.5191, 0.06309, 0.507, 0.2322, 0.3379, 0.2442, 0.507, 0.2322, 0.507, 0.2322, 0.3379, 0.2442, 0.3379, 0.2442, 0.507, 0.009822, 0.8594, 0.4554, 0.9278, 0.009822, 0.9278, 0.009822, 0.8594, 0.4554, 0.8594, 0.4554, 0.9278, 0.8091, 0.6495, 0.6527, 0.5532, 0.8091, 0.5532, 0.8091, 0.6495, 0.6527, 0.6495, 0.6527, 0.5532, 0.8757, 0.8347, 0.7795, 0.9911, 0.7795, 0.8347, 0.8757, 0.8347, 0.8757, 0.9911, 0.7795, 0.9911, 0.06913, 0.6821, 0.2261, 0.5251, 0.2261, 0.6821, 0.06913, 0.6821, 0.06913, 0.5251, 0.2261, 0.5251, 0.5677, 0.8347, 0.4715, 0.9911, 0.4715, 0.8347, 0.5677, 0.8347, 0.5677, 0.9911, 0.4715, 0.9911, 0.6287, 0.4505, 0.4723, 0.3542, 0.6287, 0.3542, 0.6287, 0.4505, 0.4723, 0.4505, 0.4723, 0.3542, 0.4556, 0.2879, 0.02082, 0.2849, 0.4556, 0.2849, 0.4556, 0.2879, 0.02082, 0.2879, 0.02082, 0.2849, 0.4723, 0.2534, 0.6287, 0.3496, 0.4723, 0.3496, 0.4723, 0.2534, 0.6287, 0.2534, 0.6287, 0.3496, 0.5677, 0.6543, 0.4715, 0.8106, 0.4715, 0.6543, 0.5677, 0.6543, 0.5677, 0.8106, 0.4715, 0.8106, 0.06913, 0.501, 0.2261, 0.344, 0.2261, 0.501, 0.06913, 0.501, 0.06913, 0.344, 0.2261, 0.344, 0.6699, 0.6543, 0.5737, 0.8106, 0.5737, 0.6543, 0.6699, 0.6543, 0.6699, 0.8106, 0.5737, 0.8106, 0.4723, 0.4526, 0.6287, 0.5488, 0.4723, 0.5488, 0.4723, 0.4526, 0.6287, 0.4526, 0.6287, 0.5488, 0.02082, 0.3155, 0.4556, 0.3185, 0.02082, 0.3185, 0.02082, 0.3155, 0.4556, 0.3155, 0.4556, 0.3185, 0.4345, 0.9482, 0.03071, 0.9342, 0.4345, 0.9342, 0.4345, 0.9482, 0.03071, 0.9482, 0.03071, 0.9342, 0.8894, 0.6282, 0.9018, 0.2676, 0.9018, 0.6282, 0.8894, 0.6282, 0.8894, 0.2676, 0.9018, 0.2676, 0.05314, 0.8456, 0.4121, 0.858, 0.05314, 0.858, 0.05314, 0.8456, 0.4121, 0.8456, 0.4121, 0.858, 0.8129, 0.6282, 0.8253, 0.2676, 0.8253, 0.6282, 0.8129, 0.6282, 0.8129, 0.2676, 0.8253, 0.2676, 0.4554, 0.7458, 0.009822, 0.7334, 0.4554, 0.7334, 0.4554, 0.7458, 0.009822, 0.7458, 0.009822, 0.7334, 0.9214, 0.2415, 0.8534, 0.2415, 0.8504, 0.2402, 0.9214, 0.2415, 0.8504, 0.2402, 0.8492, 0.2372, 0.9214, 0.2415, 0.8492, 0.2372, 0.8492, 0.2096, 0.9214, 0.2415, 0.8492, 0.2096, 0.8504, 0.2066, 0.9214, 0.2415, 0.8504, 0.2066, 0.8534, 0.2054, 0.9214, 0.2415, 0.8534, 0.2054, 0.9214, 0.2054, 0.9214, 0.2415, 0.9094, 0.6509, 0.9094, 0.2415, 0.9214, 0.2415, 0.9214, 0.6509, 0.9094, 0.6509, 0.4556, 0.3198, 0.4314, 0.7063, 0.4314, 0.3198, 0.4556, 0.3198, 0.4556, 0.7304, 0.4314, 0.7063, 0.02082, 0.7304, 0.04498, 0.3198, 0.04498, 0.7063, 0.02082, 0.7304, 0.02082, 0.3198, 0.04498, 0.3198, 0.4556, 0.7304, 0.04498, 0.7063, 0.4314, 0.7063, 0.4556, 0.7304, 0.02082, 0.7304, 0.04498, 0.7063, 0.7735, 0.6543, 0.6773, 0.8106, 0.6773, 0.6543, 0.7735, 0.6543, 0.7735, 0.8106, 0.6773, 0.8106, 0.009822, 0.9278, 0.4554, 0.9311, 0.009822, 0.9311, 0.009822, 0.9278, 0.4554, 0.9278, 0.4554, 0.9311, 0.2503, 0.6821, 0.4073, 0.5251, 0.4073, 0.6821, 0.2503, 0.6821, 0.2503, 0.5251, 0.4073, 0.5251, 0.7735, 0.8347, 0.6773, 0.9911, 0.6773, 0.8347, 0.7735, 0.8347, 0.7735, 0.9911, 0.6773, 0.9911, 0.8091, 0.4505, 0.6527, 0.3542, 0.8091, 0.3542, 0.8091, 0.4505, 0.6527, 0.4505, 0.6527, 0.3542, 0.4556, 0.2879, 0.02082, 0.3155, 0.02082, 0.2879, 0.4556, 0.2879, 0.4556, 0.3155, 0.02082, 0.3155, 0.4554, 0.751, 0.009822, 0.7479, 0.4554, 0.7479, 0.4554, 0.751, 0.009822, 0.751, 0.009822, 0.7479, 0.2503, 0.501, 0.4073, 0.344, 0.4073, 0.501, 0.2503, 0.501, 0.2503, 0.344, 0.4073, 0.344, 0.6527, 0.4526, 0.8091, 0.5488, 0.6527, 0.5488, 0.6527, 0.4526, 0.8091, 0.4526, 0.8091, 0.5488, 0.4073, 0.344, 0.4133, 0.3379, 0.4133, 0.507, 0.2503, 0.344, 0.4133, 0.3379, 0.4073, 0.344, 0.2503, 0.344, 0.2442, 0.3379, 0.4133, 0.3379, 0.2503, 0.501, 0.2442, 0.3379, 0.2503, 0.344, 0.2503, 0.501, 0.2442, 0.507, 0.2442, 0.3379, 0.4133, 0.507, 0.2442, 0.507, 0.2503, 0.501, 0.4133, 0.507, 0.2503, 0.501, 0.4073, 0.501, 0.4073, 0.344, 0.4133, 0.507, 0.4073, 0.501, 0.9256, 0.2054, 0.9936, 0.2415, 0.9256, 0.2415, 0.9256, 0.2054, 0.9965, 0.2402, 0.9936, 0.2415, 0.9256, 0.2054, 0.9978, 0.2372, 0.9965, 0.2402, 0.9256, 0.2054, 0.9978, 0.2096, 0.9978, 0.2372, 0.9256, 0.2054, 0.9965, 0.2066, 0.9978, 0.2096, 0.9256, 0.2054, 0.9936, 0.2054, 0.9965, 0.2066, 0.9256, 0.6509, 0.9376, 0.2415, 0.9376, 0.6509, 0.9256, 0.6509, 0.9256, 0.2415, 0.9376, 0.2415, 0.8757, 0.6543, 0.7795, 0.8106, 0.7795, 0.6543, 0.8757, 0.6543, 0.8757, 0.8106, 0.7795, 0.8106, 0.00739, 0.6801, 0.005012, 0.5136, 0.00739, 0.5136, 0.00739, 0.6801, 0.005012, 0.6801, 0.005012, 0.5136, 0.009171, 0.3352, 0.01155, 0.5017, 0.009171, 0.5017, 0.009171, 0.3352, 0.01155, 0.3352, 0.01155, 0.5017, 0.00739, 0.3352, 0.005012, 0.5017, 0.005012, 0.3352, 0.00739, 0.3352, 0.00739, 0.5017, 0.005012, 0.5017, 0.009171, 0.6801, 0.01155, 0.5136, 0.01155, 0.6801, 0.009171, 0.6801, 0.009171, 0.5136, 0.01155, 0.5136, 0.6699, 0.8347, 0.5737, 0.9911, 0.5737, 0.8347, 0.6699, 0.8347, 0.6699, 0.9911, 0.5737, 0.9911, 0.6287, 0.6495, 0.4723, 0.5532, 0.6287, 0.5532, 0.6287, 0.6495, 0.4723, 0.6495, 0.4723, 0.5532, 0.6527, 0.2534, 0.8091, 0.3496, 0.6527, 0.3496, 0.6527, 0.2534, 0.8091, 0.2534, 0.8091, 0.3496, 0.4554, 0.9883, 0.2403, 0.9852, 0.4554, 0.9852, 0.4554, 0.9883, 0.2403, 0.9883, 0.2403, 0.9852, 0.2403, 0.991, 0.4554, 0.9941, 0.2403, 0.9941, 0.2403, 0.991, 0.4554, 0.991, 0.4554, 0.9941, 0.009822, 0.991, 0.2249, 0.9941, 0.009822, 0.9941, 0.009822, 0.991, 0.2249, 0.991, 0.2249, 0.9941, 0.2249, 0.9883, 0.009822, 0.9852, 0.2249, 0.9852, 0.2249, 0.9883, 0.009822, 0.9883, 0.009822, 0.9852, 0.2322, 0.6882, 0.2442, 0.5191, 0.2442, 0.6882, 0.2322, 0.6882, 0.2322, 0.5191, 0.2442, 0.5191, 0.4133, 0.5191, 0.2442, 0.507, 0.4133, 0.507, 0.4133, 0.5191, 0.2442, 0.5191, 0.2442, 0.507, 0.2442, 0.5191, 0.2322, 0.507, 0.2442, 0.507, 0.2442, 0.5191, 0.2322, 0.5191, 0.2322, 0.507, 0.2322, 0.5191, 0.06309, 0.507, 0.2322, 0.507, 0.2322, 0.5191, 0.06309, 0.5191, 0.06309, 0.507, 0.2322, 0.3379, 0.2442, 0.507, 0.2322, 0.507, 0.2322, 0.3379, 0.2442, 0.3379, 0.2442, 0.507, 0.009822, 0.8594, 0.4554, 0.9278, 0.009822, 0.9278, 0.009822, 0.8594, 0.4554, 0.8594, 0.4554, 0.9278, 0.8091, 0.6495, 0.6527, 0.5532, 0.8091, 0.5532, 0.8091, 0.6495, 0.6527, 0.6495, 0.6527, 0.5532, 0.8757, 0.8347, 0.7795, 0.9911, 0.7795, 0.8347, 0.8757, 0.8347, 0.8757, 0.9911, 0.7795, 0.9911, 0.06913, 0.6821, 0.2261, 0.5251, 0.2261, 0.6821, 0.06913, 0.6821, 0.06913, 0.5251, 0.2261, 0.5251, 0.5677, 0.8347, 0.4715, 0.9911, 0.4715, 0.8347, 0.5677, 0.8347, 0.5677, 0.9911, 0.4715, 0.9911, 0.6287, 0.4505, 0.4723, 0.3542, 0.6287, 0.3542, 0.6287, 0.4505, 0.4723, 0.4505, 0.4723, 0.3542, 0.4556, 0.2879, 0.02082, 0.2849, 0.4556, 0.2849, 0.4556, 0.2879, 0.02082, 0.2879, 0.02082, 0.2849, 0.4723, 0.2534, 0.6287, 0.3496, 0.4723, 0.3496, 0.4723, 0.2534, 0.6287, 0.2534, 0.6287, 0.3496, 0.5677, 0.6543, 0.4715, 0.8106, 0.4715, 0.6543, 0.5677, 0.6543, 0.5677, 0.8106, 0.4715, 0.8106, 0.06913, 0.501, 0.2261, 0.344, 0.2261, 0.501, 0.06913, 0.501, 0.06913, 0.344, 0.2261, 0.344, 0.6699, 0.6543, 0.5737, 0.8106, 0.5737, 0.6543, 0.6699, 0.6543, 0.6699, 0.8106, 0.5737, 0.8106, 0.4723, 0.4526, 0.6287, 0.5488, 0.4723, 0.5488, 0.4723, 0.4526, 0.6287, 0.4526, 0.6287, 0.5488, 0.02082, 0.3155, 0.4556, 0.3185, 0.02082, 0.3185, 0.02082, 0.3155, 0.4556, 0.3155, 0.4556, 0.3185, 0.4345, 0.9482, 0.03071, 0.9342, 0.4345, 0.9342, 0.4345, 0.9482, 0.03071, 0.9482, 0.03071, 0.9342, 0.8894, 0.6282, 0.9018, 0.2676, 0.9018, 0.6282, 0.8894, 0.6282, 0.8894, 0.2676, 0.9018, 0.2676, 0.05314, 0.8456, 0.4121, 0.858, 0.05314, 0.858, 0.05314, 0.8456, 0.4121, 0.8456, 0.4121, 0.858, 0.8129, 0.6282, 0.8253, 0.2676, 0.8253, 0.6282, 0.8129, 0.6282, 0.8129, 0.2676, 0.8253, 0.2676, 0.06309, 0.5191, 0.06913, 0.6821, 0.06309, 0.6882, 0.2322, 0.6882, 0.06309, 0.6882, 0.06913, 0.6821, 0.2322, 0.6882, 0.06913, 0.6821, 0.2261, 0.6821, 0.2322, 0.6882, 0.2261, 0.6821, 0.2261, 0.5251, 0.2322, 0.6882, 0.2261, 0.5251, 0.2322, 0.5191, 0.06913, 0.5251, 0.2322, 0.5191, 0.2261, 0.5251, 0.06913, 0.5251, 0.06309, 0.5191, 0.2322, 0.5191, 0.06309, 0.5191, 0.06913, 0.5251, 0.06913, 0.6821, 0.4133, 0.6882, 0.2442, 0.6882, 0.2503, 0.6821, 0.2442, 0.5191, 0.2503, 0.6821, 0.2442, 0.6882, 0.2442, 0.5191, 0.2503, 0.5251, 0.2503, 0.6821, 0.2503, 0.5251, 0.2442, 0.5191, 0.4133, 0.5191, 0.2503, 0.5251, 0.4133, 0.5191, 0.4073, 0.5251, 0.4133, 0.6882, 0.4073, 0.5251, 0.4133, 0.5191, 0.4133, 0.6882, 0.4073, 0.6821, 0.4073, 0.5251, 0.4133, 0.6882, 0.2503, 0.6821, 0.4073, 0.6821, 0.06913, 0.344, 0.2322, 0.3379, 0.2261, 0.344, 0.2261, 0.344, 0.2322, 0.3379, 0.2322, 0.507, 0.2261, 0.344, 0.2322, 0.507, 0.2261, 0.501, 0.2322, 0.507, 0.06913, 0.501, 0.2261, 0.501, 0.2322, 0.507, 0.06309, 0.507, 0.06913, 0.501, 0.06913, 0.501, 0.06309, 0.507, 0.06309, 0.3379, 0.06913, 0.501, 0.06309, 0.3379, 0.06913, 0.344, 0.06913, 0.344, 0.06309, 0.3379, 0.2322, 0.3379, 0.4314, 0.3198, 0.4314, 0.7063, 0.4133, 0.6882, 0.06309, 0.6882, 0.4133, 0.6882, 0.4314, 0.7063, 0.06309, 0.6882, 0.4314, 0.7063, 0.04498, 0.7063, 0.06309, 0.3379, 0.06309, 0.6882, 0.04498, 0.7063, 0.06309, 0.3379, 0.04498, 0.7063, 0.04498, 0.3198, 0.04498, 0.3198, 0.4133, 0.3379, 0.06309, 0.3379, 0.04498, 0.3198, 0.4314, 0.3198, 0.4133, 0.3379, 0.4314, 0.3198, 0.4133, 0.6882, 0.4133, 0.3379, 0.8645, 0.249, 0.8583, 0.6469, 0.8583, 0.249, 0.8645, 0.249, 0.8645, 0.6469, 0.8583, 0.6469, 0.8645, 0.6469, 0.8645, 0.249, 0.8894, 0.249, 0.8645, 0.6469, 0.8894, 0.249, 0.8894, 0.6469, 0.06913, 0.344, 0.2322, 0.3379, 0.2261, 0.344, 0.2261, 0.344, 0.2322, 0.3379, 0.2322, 0.507, 0.2261, 0.344, 0.2322, 0.507, 0.2261, 0.501, 0.2322, 0.507, 0.06913, 0.501, 0.2261, 0.501, 0.2322, 0.507, 0.06309, 0.507, 0.06913, 0.501, 0.06913, 0.501, 0.06309, 0.507, 0.06309, 0.3379, 0.06913, 0.501, 0.06309, 0.3379, 0.06913, 0.344, 0.06913, 0.344, 0.06309, 0.3379, 0.2322, 0.3379])
me_barn_loft002a_reference.materials.append(mat_wall026)
me_barn_loft002a_reference.materials.append(mat_wood_wall005a)
me_barn_loft002a_reference.materials.append(mat_window002)
me_barn_loft002a_reference.use_remesh_fix_poles = True
me_barn_loft002a_reference.use_remesh_preserve_attributes = False
me_barn_loft002a_reference.use_mirror_vertex_groups = False
me_barn_loft002a_reference.update()
me_barn_loft002a_reference.normals_split_custom_set([tuple(v) for v in zip(*[iter([0.0, -1.0, 0.0, 4.768e-08, -1.0, 0.0, 0.0, -1.0, 0.0, 0.0, -1.0, 0.0, 4.768e-08, -1.0, 0.0, 4.768e-08, -1.0, 0.0, -9.537e-08, 1.0, 0.0, -4.768e-08, 1.0, 0.0, -9.537e-08, 1.0, 0.0, -9.537e-08, 1.0, 0.0, -4.768e-08, 1.0, 0.0, -4.768e-08, 1.0, 0.0, 1.0, 6.358e-08, 0.0, 1.0, 6.358e-08, 0.0, 1.0, 6.358e-08, 0.0, 1.0, 6.358e-08, 0.0, 1.0, 6.358e-08, 0.0, 1.0, 6.358e-08, 0.0, -0.6, -4.069e-08, -0.8, -0.6, -2.535e-08, -0.8, -0.6, 5.005e-09, -0.8, -0.6, -2.535e-08, -0.8, -0.6, 2.035e-08, -0.8, -0.6, 5.005e-09, -0.8, 0.6, -2.035e-08, 0.8, 0.6, 2.535e-08, 0.8, 0.6, -5.005e-09, 0.8, 0.6, 2.535e-08, 0.8, 0.6, 4.069e-08, 0.8, 0.6, -5.005e-09, 0.8, 9.537e-08, -1.0, 0.0, 9.537e-08, -1.0, 0.0, 4.768e-08, -1.0, 0.0, 9.537e-08, -1.0, 0.0, 4.768e-08, -1.0, 0.0, 4.768e-08, -1.0, 0.0, 0.0, 1.0, 0.0, 0.0, 1.0, 0.0, -4.768e-08, 1.0, 0.0, 0.0, 1.0, 0.0, -4.768e-08, 1.0, 0.0, -4.768e-08, 1.0, 0.0, -1.0, -6.358e-08, 0.0, -1.0, -6.358e-08, 0.0, -1.0, -6.358e-08, 0.0, -1.0, -6.358e-08, 0.0, -1.0, -6.358e-08, 0.0, -1.0, -6.358e-08, 0.0, 0.6, 1.017e-07, -0.8, 0.6, 8.639e-08, -0.8, 0.6, 5.603e-08, -0.8, 0.6, 8.639e-08, -0.8, 0.6, 4.069e-08, -0.8, 0.6, 5.603e-08, -0.8, -0.6, -4.069e-08, 0.8, -0.6, -8.639e-08, 0.8, -0.6, -5.603e-08, 0.8, -0.6, -8.639e-08, 0.8, -0.6, -1.017e-07, 0.8, -0.6, -5.603e-08, 0.8, -6.71e-08, 1.0, 0.0, 0.0, 1.0, 0.0, 0.0, 1.0, 0.0, -5.96e-08, 1.0, 1.589e-07, -5.96e-08, 1.0, 1.589e-07, -5.96e-08, 1.0, 1.589e-07, -5.96e-08, 1.0, 0.0, -3.738e-08, 1.0, 0.0, -5.96e-08, 1.0, 0.0, -3.738e-08, 1.0, 0.0, -8.183e-08, 1.0, 0.0, -5.96e-08, 1.0, 0.0, -3.738e-08, 1.0, 0.0, -6.71e-08, 1.0, 0.0, -8.183e-08, 1.0, 0.0, -8.183e-08, 1.0, 0.0, -6.71e-08, 1.0, 0.0, -1.868e-07, 1.0, 0.0, 0.0, 1.0, 0.0, -6.71e-08, 1.0, 0.0, -3.738e-08, 1.0, 0.0, 6.71e-08, -1.0, 0.0, 8.183e-08, -1.0, 0.0, 1.868e-07, -1.0, 0.0, 3.738e-08, -1.0, 0.0, 8.183e-08, -1.0, 0.0, 6.71e-08, -1.0, 0.0, 8.183e-08, -1.0, 0.0, 3.738e-08, -1.0, 0.0, 5.96e-08, -1.0, 0.0, 3.738e-08, -1.0, 0.0, 5.96e-08, -1.0, 0.0, 5.96e-08, -1.0, 0.0, 5.96e-08, -1.0, 0.0, 5.96e-08, -1.0, 0.0, 5.96e-08, -1.0, 0.0, 0.0, -1.0, 0.0, 3.738e-08, -1.0, 0.0, 6.71e-08, -1.0, 0.0, 1.0, 1.042e-07, 0.0, 1.0, 1.543e-07, 0.0, 1.0, 5.43e-09, 0.0, 1.0, 8.909e-09, 0.0, 1.0, 1.042e-07, 0.0, 1.0, 5.43e-09, 0.0, 1.0, 1.042e-07, 0.0, 1.0, 8.909e-09, 0.0, 1.0, 9.301e-08, 0.0, 1.0, 0.0, 0.0, 1.0, 2.542e-08, 0.0, 1.0, 0.0, 0.0, 1.0, 0.0, 0.0, 1.0, 1.86e-08, 0.0, 1.0, 2.542e-08, 0.0, 1.0, 1.86e-08, 0.0, 1.0, 1.076e-07, 0.0, 1.0, 2.542e-08, 0.0, 1.0, 1.86e-08, 0.0, 1.0, -2.872e-14, 0.0, 1.0, 1.076e-07, 0.0, 1.0, -2.872e-14, 0.0, 1.0, -9.558e-14, 0.0, 1.0, 1.076e-07, 0.0, 1.0, -2.872e-14, 0.0, 1.0, 1.86e-08, 0.0, 1.0, -1.107e-07, 0.0, 1.0, 1.86e-08, 0.0, 1.0, -2.253e-07, 0.0, 1.0, -1.107e-07, 0.0, 6.71e-08, -1.0, 0.0, 1.868e-07, -1.0, 0.0, 2.292e-07, -1.0, 0.0, -1.0, -3.634e-07, 0.0, -1.0, -6.939e-07, -3.592e-14, -1.0, -2.452e-07, -5.147e-14, -1.0, -1.143e-07, 0.0, -1.0, -3.634e-07, 0.0, -1.0, -2.452e-07, -5.147e-14, -1.0, -3.634e-07, 0.0, -1.0, -1.143e-07, 0.0, -1.0, -4.009e-07, 0.0, -1.0, 0.0, 0.0, -1.0, 0.0, 0.0, -1.0, 0.0, 0.0, -1.0, 0.0, 0.0, -1.0, -6.296e-09, 0.0, -1.0, 0.0, 0.0, -1.0, -6.296e-09, 0.0, -1.0, -4.926e-09, 0.0, -1.0, 0.0, 0.0, -1.0, -4.926e-09, 0.0, -1.0, -6.296e-09, 0.0, -1.0, -7.987e-08, 0.0, -1.0, -9.301e-08, 0.0, -1.0, -4.926e-09, 0.0, -1.0, -7.987e-08, 0.0, -1.0, -7.987e-08, 0.0, -1.0, -6.296e-09, 0.0, -1.0, -6.641e-08, -8.955e-15, -1.0, -6.296e-09, 0.0, -1.0, -8.673e-09, -2.068e-15, -1.0, -6.641e-08, -8.955e-15, 0.0, -1.0, 0.0, 6.71e-08, -1.0, 0.0, 0.0, -1.0, 0.0, 1.0, -1.107e-07, 0.0, 1.0, -2.253e-07, 0.0, 1.0, 0.0, 0.0, 1.0, 1.67e-07, 0.0, 1.0, 1.249e-07, 0.0, 1.0, 1.54e-07, 0.0, 1.0, 1.67e-07, 0.0, 1.0, 5.43e-09, 0.0, 1.0, 1.249e-07, 0.0, 1.0, 5.43e-09, 0.0, 1.0, -3.815e-08, 0.0, 1.0, 1.249e-07, 0.0, 1.0, 5.43e-09, 0.0, 1.0, 1.543e-07, 0.0, 1.0, -3.815e-08, 0.0, 1.0, 1.543e-07, 0.0, 1.0, 1.787e-07, 0.0, 1.0, -3.815e-08, 0.0, -1.0, -6.641e-08, -8.955e-15, -1.0, -8.673e-09, -2.068e-15, -1.0, -7.512e-08, -1.791e-14, -1.0, 5.212e-09, 0.0, -1.0, -8.625e-09, 0.0, -1.0, 1.121e-08, 0.0, -1.0, 5.212e-09, 0.0, -1.0, -2.452e-07, -5.147e-14, -1.0, -8.625e-09, 0.0, -1.0, -2.452e-07, -5.147e-14, -1.0, -2.227e-07, -4.128e-14, -1.0, -8.625e-09, 0.0, -1.0, -2.452e-07, -5.147e-14, -1.0, -6.939e-07, -3.592e-14, -1.0, -2.227e-07, -4.128e-14, -1.0, -6.939e-07, -3.592e-14, -1.0, -7.431e-07, 0.0, -1.0, -2.227e-07, -4.128e-14, -1.868e-07, 1.0, 0.0, -6.71e-08, 1.0, 0.0, -2.292e-07, 1.0, 0.0, 0.0, 0.0, 1.0, 0.0, 0.0, 1.0, 0.0, 0.0, 1.0, 0.0, 0.0, 1.0, 0.0, 0.0, 1.0, 0.0, 0.0, 1.0, 0.0, 0.0, -1.0, 0.0, 0.0, -1.0, 0.0, 0.0, -1.0, 0.0, 0.0, -1.0, 0.0, 0.0, -1.0, 0.0, 0.0, -1.0, 0.0, 0.0, -1.0, 0.0, 0.0, -1.0, 0.0, 0.0, -1.0, 0.0, 0.0, -1.0, 0.0, 0.0, -1.0, 0.0, 0.0, -1.0, 0.0, -1.0, -4.421e-08, 0.0, -1.0, -4.421e-08, 0.0, -1.0, -4.421e-08, 0.0, -1.0, 2.098e-07, 0.0, -1.0, 4.21e-09, 0.0, -1.0, 0.0, 0.0, -1.0, 4.21e-09, 0.0, -1.0, 2.098e-07, 0.0, -1.0, 2.035e-07, 0.0, -1.0, 4.21e-09, 0.0, -1.0, 2.035e-07, 0.0, -1.0, 0.0, -1.695e-06, -3.974e-08, 1.0, -1.695e-06, -3.974e-08, 1.0, -1.695e-06, -3.974e-08, 1.0, 4.414e-08, -3.532e-08, 1.0, 4.082e-07, -3.532e-08, 1.0, 1.224e-06, -3.532e-08, 1.0, 4.414e-08, -3.532e-08, 1.0, 0.0, -3.532e-08, 1.0, 4.082e-07, -3.532e-08, 1.0, 4.414e-08, -3.532e-08, 1.0, 0.0, -3.532e-08, 1.0, 0.0, -3.532e-08, 1.0, 0.0, 1.0, -1.716e-07, 0.0, 1.0, 1.924e-07, 0.0, 1.0, -1.787e-07, 0.0, 1.0, -1.716e-07, 0.0, 1.0, 1.995e-07, 0.0, 1.0, 1.924e-07, 0.0, 1.0, 0.0, 0.0, 1.0, 0.0, 0.0, 1.0, 0.0, 0.0, 1.0, 7.766e-08, 0.0, 1.0, -1.522e-06, 0.0, 1.0, -5.052e-06, 0.0, 1.0, 7.766e-08, 0.0, 1.0, 2.775e-07, 0.0, 1.0, -1.522e-06, 0.0, 1.0, 7.766e-08, 0.0, 1.0, -2.371e-07, 0.0, 1.0, 2.775e-07, 0.0, 1.0, 7.766e-08, 0.0, 1.0, 1.348e-06, 0.0, 1.0, -2.371e-07, 0.0, 1.0, 7.766e-08, 0.0, 1.0, 1.128e-05, 0.0, 1.0, 1.348e-06, 0.0, 1.0, 0.0, 0.0, 1.0, 0.0, 0.0, 1.0, 0.0, -8.111e-07, 1.0, -1.295e-07, -6.005e-07, 1.0, 2.743e-06, -4.034e-07, 1.0, 7.578e-06, -8.111e-07, 1.0, -1.295e-07, -7.695e-07, 1.0, 0.0, -6.005e-07, 1.0, 2.743e-06, -8.111e-07, 1.0, -1.295e-07, -8.566e-07, 1.0, 0.0, -7.695e-07, 1.0, 0.0, -8.111e-07, 1.0, -1.295e-07, -8.748e-07, 1.0, -2.759e-06, -8.566e-07, 1.0, 0.0, -8.111e-07, 1.0, -1.295e-07, -9.008e-07, 1.0, -1.692e-05, -8.748e-07, 1.0, -2.759e-06, 0.0, 1.0, 2.08e-08, 0.0, 1.0, 2.08e-08, 0.0, 1.0, 2.08e-08, 0.0, 1.0, 0.0, 0.0, 1.0, 0.0, 0.0, 1.0, 0.0, 0.9701, -0.2425, -1.435e-07, 0.9701, -0.2425, -1.435e-07, 0.9701, -0.2425, -1.435e-07, 0.9701, -0.2425, -1.451e-07, 0.9701, -0.2425, -1.451e-07, 0.9701, -0.2425, -1.451e-07, 0.9701, 0.2425, -1.649e-07, 0.9701, 0.2425, -1.649e-07, 0.9701, 0.2425, -1.649e-07, 0.9701, 0.2425, -1.451e-07, 0.9701, 0.2425, -1.451e-07, 0.9701, 0.2425, -1.451e-07, 0.9701, 0.0, -0.2425, 0.9701, 0.0, -0.2425, 0.9701, 0.0, -0.2425, 0.9701, 0.0, -0.2425, 0.9701, 0.0, -0.2425, 0.9701, 0.0, -0.2425, 0.0, -1.0, 0.0, 0.0, -1.0, 0.0, 0.0, -1.0, 0.0, 0.0, -1.0, 0.0, 0.0, -1.0, 0.0, 0.0, -1.0, 0.0, -0.3957, 5.984e-08, -0.9184, -0.3957, 2.858e-10, -0.9184, -0.3957, 6.013e-08, -0.9184, -0.3957, 5.984e-08, -0.9184, -0.3957, 0.0, -0.9184, -0.3957, 2.858e-10, -0.9184, -1.0, -1.555e-07, 0.0, -1.0, -1.555e-07, 0.0, -1.0, -3.21e-07, 0.0, -1.0, -1.555e-07, 0.0, -1.0, 9.968e-09, 0.0, -1.0, -1.555e-07, 0.0, 0.0, -1.0, 0.0, 0.0, -1.0, 0.0, 0.0, -1.0, 0.0, 0.0, -1.0, 0.0, 0.0, -1.0, 0.0, 0.0, -1.0, 0.0, 0.0, 1.956e-07, -1.0, 0.0, 1.956e-07, -1.0, 0.0, 1.956e-07, -1.0, 0.0, 1.956e-07, -1.0, 0.0, 1.956e-07, -1.0, 0.0, 1.956e-07, -1.0, -1.0, 1.977e-08, 0.0, -1.0, 8.341e-10, 0.0, -1.0, 0.0, 0.0, -1.0, 1.977e-08, 0.0, -1.0, 2.061e-08, 0.0, -1.0, 8.341e-10, 0.0, -0.3957, -5.984e-08, 0.9184, -0.3957, -2.858e-10, 0.9184, -0.3957, -6.013e-08, 0.9184, -0.3957, -5.984e-08, 0.9184, -0.3957, 0.0, 0.9184, -0.3957, -2.858e-10, 0.9184, -1.0, -1.605e-07, 0.0, -1.0, -1.605e-07, 0.0, -1.0, -3.21e-07, 0.0, -1.0, -1.605e-07, 0.0, -1.0, 0.0, 0.0, -1.0, -1.605e-07, 0.0, 0.0, -1.956e-07, 1.0, 0.0, -1.956e-07, 1.0, 0.0, -1.956e-07, 1.0, 0.0, -1.956e-07, 1.0, 0.0, -1.956e-07, 1.0, 0.0, -1.956e-07, 1.0, -1.0, -2.629e-07, 9.859e-08, -1.0, -2.485e-07, 8.892e-08, -1.0, 0.0, 0.0, -1.0, 5.734e-06, -8.786e-08, -1.0, -2.485e-07, 8.892e-08, -1.0, -2.629e-07, 9.859e-08, -1.0, 5.734e-06, -8.786e-08, -1.0, 5.468e-06, -9.083e-08, -1.0, -2.485e-07, 8.892e-08, -1.0, 8.808e-08, 8.786e-08, -1.0, 5.468e-06, -9.083e-08, -1.0, 5.734e-06, -8.786e-08, -1.0, 8.808e-08, 8.786e-08, -1.0, 0.0, 9.083e-08, -1.0, 5.468e-06, -9.083e-08, -1.0, 2.672e-06, -9.107e-08, -1.0, 0.0, 9.083e-08, -1.0, 8.808e-08, 8.786e-08, -1.0, 2.672e-06, -9.107e-08, -1.0, 8.808e-08, 8.786e-08, -1.0, 2.738e-06, -9.781e-08, -1.0, 5.738e-06, 0.0, -1.0, 2.672e-06, -9.107e-08, -1.0, 2.738e-06, -9.781e-08, -1.0, -4.882e-07, -8.892e-08, -1.0, 0.0, 1.817e-07, -1.0, -8.194e-09, 1.757e-07, -1.0, 3.714e-07, -9.083e-08, -1.0, 1.049e-05, 0.0, -1.0, 1.066e-05, 0.0, -1.0, 3.714e-07, -9.083e-08, -1.0, 1.143e-07, -8.786e-08, -1.0, 1.049e-05, 0.0, -1.0, 1.143e-07, -8.786e-08, -1.0, 3.714e-07, -9.083e-08, -1.0, -5.329e-06, 8.892e-08, -1.0, 1.143e-07, -8.786e-08, -1.0, -5.329e-06, 8.892e-08, -1.0, -5.267e-06, 9.781e-08, -1.0, -4.882e-07, -8.892e-08, -1.0, -5.267e-06, 9.781e-08, -1.0, -5.329e-06, 8.892e-08, -1.0, -4.882e-07, -8.892e-08, -1.0, -2.608e-07, -9.781e-08, -1.0, -5.267e-06, 9.781e-08, -1.0, -4.882e-07, -8.892e-08, -1.0, -8.194e-09, 1.757e-07, -1.0, -2.608e-07, -9.781e-08, 0.0, 1.0, 0.0, 0.0, 1.0, 0.0, 0.0, 1.0, 0.0, 0.0, 1.0, 0.0, 0.0, 1.0, 0.0, 0.0, 1.0, 0.0, 0.0, -1.0, -5.504e-09, 0.0, -1.0, -6e-07, 0.0, -1.0, -6.055e-07, 0.0, -1.0, -5.504e-09, 0.0, -1.0, 0.0, 0.0, -1.0, -6e-07, 0.0, 1.0, 0.0, 0.0, 1.0, 0.0, 0.0, 1.0, 0.0, 0.0, 1.0, 0.0, 0.0, 1.0, 0.0, 0.0, 1.0, 0.0, 0.0, -1.0, 0.0, 0.0, -1.0, 0.0, 0.0, -1.0, 0.0, 0.0, -1.0, 0.0, 0.0, -1.0, 0.0, 0.0, -1.0, 0.0, 0.0, 1.0, 0.0, 0.0, 1.0, 0.0, 0.0, 1.0, 0.0, 0.0, 1.0, 6.055e-07, 0.0, 1.0, 6.055e-07, 0.0, 1.0, 6.055e-07, 0.0, 1.0, 0.0, 0.0, 1.0, 0.0, 0.0, 1.0, 0.0, 0.0, 1.0, 0.0, 0.0, 1.0, 0.0, 0.0, 1.0, 0.0, 0.0, 0.0, -1.0, 0.0, 0.0, -1.0, 0.0, 0.0, -1.0, 0.0, 0.0, -1.0, 0.0, 0.0, -1.0, 0.0, 0.0, -1.0, 0.0, 0.0, 1.0, 0.0, 0.0, 1.0, 0.0, 0.0, 1.0, 0.0, 0.0, 1.0, 0.0, 0.0, 1.0, 0.0, 0.0, 1.0, 0.0, -1.816e-07, 1.0, 0.0, -1.816e-07, 1.0, 0.0, -1.816e-07, 1.0, 0.0, -1.816e-07, 1.0, 0.0, -1.816e-07, 1.0, 0.0, -1.816e-07, 1.0, 0.0, 1.816e-07, -1.0, 0.0, 1.816e-07, -1.0, 0.0, 1.816e-07, -1.0, 0.0, 1.816e-07, -1.0, 0.0, 1.816e-07, -1.0, 0.0, 1.816e-07, -1.0, -1.0, 0.0, 0.0, -1.0, 0.0, 0.0, -1.0, 0.0, 0.0, -1.0, 0.0, 0.0, -1.0, 0.0, 0.0, -1.0, -5.328e-06, 0.0, -1.0, 0.0, 0.0, -1.0, -5.328e-06, 0.0, -1.0, -5.245e-06, 0.0, -1.0, -2.511e-07, 0.0, -1.0, -5.245e-06, 0.0, -1.0, -5.328e-06, 0.0, -1.0, -2.511e-07, 0.0, -1.0, 0.0, 0.0, -1.0, -5.245e-06, 0.0, -1.0, -2.511e-07, 0.0, -1.0, 5.286e-06, 0.0, -1.0, 0.0, 0.0, -1.0, -2.511e-07, 0.0, -1.0, 5.328e-06, 0.0, -1.0, 5.286e-06, 0.0, -1.0, 1.066e-05, 0.0, -1.0, 5.286e-06, 0.0, -1.0, 5.328e-06, 0.0, -1.0, -2.12e-07, 3.974e-08, -1.0, -1.13e-06, -3.862e-08, -1.0, -1.107e-06, -4.385e-08, -1.0, 1.247e-06, 3.799e-08, -1.0, -1.107e-06, -4.385e-08, -1.0, -1.13e-06, -3.862e-08, -1.0, 1.247e-06, 3.799e-08, -1.0, -1.13e-06, -3.862e-08, -1.0, 1.169e-06, 3.974e-08, -1.0, 1.235e-07, -4.385e-08, -1.0, 1.247e-06, 3.799e-08, -1.0, 1.169e-06, 3.974e-08, -1.0, 1.235e-07, -4.385e-08, -1.0, 1.169e-06, 3.974e-08, -1.0, 8.256e-08, -3.862e-08, -1.0, 8.256e-08, -3.862e-08, -1.0, -1.363e-07, 3.799e-08, -1.0, 1.235e-07, -4.385e-08, -1.0, 8.256e-08, -3.862e-08, -1.0, -2.12e-07, 3.974e-08, -1.0, -1.363e-07, 3.799e-08, -1.0, -2.12e-07, 3.974e-08, -1.0, -1.107e-06, -4.385e-08, -1.0, -1.363e-07, 3.799e-08, 1.272e-06, -1.0, -2.188e-08, 0.0, -1.0, -4.396e-10, 0.0, -1.0, -4.421e-08, 1.272e-06, -1.0, -2.188e-08, 9.717e-08, -1.0, 0.0, 0.0, -1.0, -4.396e-10, 9.717e-08, -1.0, 0.0, 1.272e-06, -1.0, -2.188e-08, 2.543e-06, -1.0, 0.0, 0.0, -1.0, 0.0, 0.0, -1.0, 0.0, 0.0, -1.0, 0.0, 0.0, 0.0, -1.0, 0.0, 0.0, -1.0, 0.0, 0.0, -1.0, 0.0, 0.0, -1.0, 0.0, 0.0, -1.0, 0.0, 0.0, -1.0, 0.0, 0.0, -1.0, 0.0, 0.0, -1.0, 0.0, 0.0, -1.0, 0.0, 0.0, -1.0, 0.0, 0.0, -1.0, 0.0, 0.0, -1.0, 0.0, 1.0, 4.421e-08, 0.0, 1.0, 4.421e-08, 0.0, 1.0, 4.421e-08, 0.0, 1.0, 2.087e-09, 0.0, 1.0, 1.568e-07, 0.0, 1.0, 2.119e-07, 0.0, 1.0, 1.568e-07, 0.0, 1.0, 2.087e-09, 0.0, 1.0, 4.21e-09, 0.0, 1.0, 1.568e-07, 0.0, 1.0, 4.21e-09, 0.0, 1.0, 1.06e-07, 0.0, -3.974e-08, 1.0, 0.0, -3.974e-08, 1.0, 0.0, -3.974e-08, 1.0, 1.358e-08, -3.532e-08, 1.0, 1.256e-07, -3.532e-08, 1.0, 3.768e-07, -3.532e-08, 1.0, 1.358e-08, -3.532e-08, 1.0, 0.0, -3.532e-08, 1.0, 1.256e-07, -3.532e-08, 1.0, 1.358e-08, -3.532e-08, 1.0, 0.0, -3.532e-08, 1.0, 0.0, -3.532e-08, 1.0, 0.0, 0.0, -1.0, 0.0, 0.0, -1.0, 0.0, 0.0, -1.0, 0.0, 0.0, -1.0, 0.0, 0.0, -1.0, 0.0, 0.0, -1.0, 0.0, 0.0, 1.0, 0.0, 0.0, 1.0, 0.0, 0.0, 1.0, 0.0, 0.0, 1.0, 0.0, 0.0, 1.0, 0.0, 0.0, 1.0, -1.0, 0.0, 0.0, -1.0, 0.0, 0.0, -1.0, 0.0, 0.0, -1.0, 0.0, 0.0, -1.0, 0.0, 0.0, -1.0, 0.0, 0.0, -1.0, 4.767e-08, 0.0, -1.0, 4.767e-08, 0.0, -1.0, 4.767e-08, 0.0, -1.0, 0.0, 0.0, -1.0, 0.0, 0.0, -1.0, 0.0, 0.0, -1.0, 0.0, 0.0, -1.0, 0.0, 0.0, -1.0, 0.0, 0.0, -1.0, 0.0, 0.0, -1.0, 0.0, 0.0, -1.0, 0.0, 0.0, -1.0, 0.0, 0.0, -1.0, 0.0, 0.0, -1.0, 0.0, 0.0, -1.0, 0.0, 0.0, -1.0, 0.0, 0.0, -1.0, 0.0, 0.0, -1.0, 0.0, 0.0, -1.0, 0.0, 0.0, -1.0, 0.0, 0.0, -1.0, 0.0, 0.0, -1.0, 0.0, 0.0, -1.0, 0.0, 0.0, 0.0, 3.532e-08, -1.0, 0.0, 3.532e-08, -1.0, 0.0, 3.532e-08, -1.0, 0.0, 3.532e-08, -1.0, 0.0, 3.532e-08, -1.0, 0.0, 3.532e-08, -1.0, 0.0, 0.0, -1.0, 0.0, 0.0, -1.0, 0.0, 0.0, -1.0, 0.0, 0.0, -1.0, 0.0, 0.0, -1.0, 0.0, 0.0, -1.0, 0.0, 1.0, 0.0, 0.0, 1.0, 0.0, 0.0, 1.0, 0.0, 0.0, 1.0, 0.0, 0.0, 1.0, 0.0, 0.0, 1.0, 0.0, -1.0, 0.0, 0.0, -1.0, 0.0, 0.0, -1.0, 0.0, 0.0, -1.0, 0.0, 0.0, -1.0, 0.0, 0.0, -1.0, 0.0, 0.0, 0.0, -1.0, 0.0, 0.0, -1.0, 0.0, 0.0, -1.0, 0.0, 0.0, -1.0, 0.0, 0.0, -1.0, 0.0, 0.0, -1.0, 0.0, 0.0, 0.0, -1.0, 0.0, 0.0, -1.0, 0.0, 0.0, -1.0, 0.0, 0.0, -1.0, 0.0, 0.0, -1.0, 0.0, 0.0, -1.0, -0.9184, -1.461e-07, -0.3957, -0.9184, 1.735e-07, -0.3957, -0.9184, -1.477e-07, -0.3957, -0.9184, -1.461e-07, -0.3957, -0.9184, 1.75e-07, -0.3957, -0.9184, 1.735e-07, -0.3957, 0.0, -9.781e-08, 1.0, 0.0, -9.781e-08, 1.0, 0.0, -9.781e-08, 1.0, 0.0, -9.781e-08, 1.0, 0.0, -9.781e-08, 1.0, 0.0, -9.781e-08, 1.0, 4.125e-07, -1.0, 0.0, 2.233e-07, -1.0, 0.0, 6.358e-07, -1.0, 0.0, 4.125e-07, -1.0, 0.0, 0.0, -1.0, 0.0, 2.233e-07, -1.0, 0.0, -1.0, -7.776e-08, 0.0, -1.0, -7.776e-08, 0.0, -1.0, 0.0, 0.0, -1.0, -7.776e-08, 0.0, -1.0, -1.555e-07, 0.0, -1.0, -7.776e-08, 0.0, 0.0, 1.0, 0.0, 0.0, 1.0, 0.0, 0.0, 1.0, 0.0, 0.0, 1.0, 0.0, 0.0, 1.0, 0.0, 0.0, 1.0, 0.0, 0.0, 0.0, 1.0, 0.0, 0.0, 1.0, 0.0, 0.0, 1.0, 0.0, 0.0, 1.0, 0.0, 0.0, 1.0, 0.0, 0.0, 1.0, -0.9184, 1.461e-07, 0.3957, -0.9184, -1.735e-07, 0.3957, -0.9184, 1.477e-07, 0.3957, -0.9184, 1.461e-07, 0.3957, -0.9184, -1.75e-07, 0.3957, -0.9184, -1.735e-07, 0.3957, 0.0, 0.0, -1.0, 0.0, 0.0, -1.0, 0.0, 0.0, -1.0, 0.0, 0.0, -1.0, 0.0, 0.0, -1.0, 0.0, 0.0, -1.0, 0.0, -1.0, 0.0, 0.0, -1.0, 0.0, 0.0, -1.0, 0.0, 0.0, -1.0, 0.0, 0.0, -1.0, 0.0, 0.0, -1.0, 0.0, 0.0, -4.385e-08, 1.0, 0.0, -4.385e-08, 1.0, 0.0, -4.385e-08, 1.0, 0.0, -4.385e-08, 1.0, 0.0, -4.385e-08, 1.0, 0.0, -4.385e-08, 1.0, 0.0, 1.0, 5.13e-09, 0.0, 1.0, 2.287e-07, 0.0, 1.0, 0.0, 0.0, 1.0, 5.13e-09, 0.0, 1.0, 2.339e-07, 0.0, 1.0, 2.287e-07, 0.0, 0.0, 1.0, 0.0, 0.0, 1.0, 0.0, 0.0, 1.0, 0.0, 0.0, 1.0, 0.0, 0.0, 1.0, 0.0, 0.0, 1.0, 0.0, -1.0, -6.978e-08, 0.0, -1.0, 8.461e-06, 0.0, -1.0, -6.232e-06, 0.0, -1.0, -6.978e-08, 0.0, -1.0, -6.232e-06, 0.0, -1.0, -3.675e-06, 0.0, -1.0, -6.978e-08, 0.0, -1.0, -3.675e-06, 0.0, -1.0, 4.301e-06, 0.0, -1.0, -6.978e-08, 0.0, -1.0, 4.301e-06, 0.0, -1.0, 3.38e-06, 0.0, -1.0, -6.978e-08, 0.0, -1.0, 3.38e-06, 0.0, -1.0, -3.789e-06, 0.0, -1.0, 0.0, 0.0, -1.0, 0.0, 0.0, -1.0, 0.0, 0.0, -1.0, -2.228e-08, 0.0, -1.0, -9.825e-08, 0.0, -1.0, -2.08e-08, 0.0, -1.0, -2.228e-08, 0.0, -1.0, -9.973e-08, 0.0, -1.0, -9.825e-08, -0.9701, 0.2425, -1.135e-07, -0.9701, 0.2425, -1.135e-07, -0.9701, 0.2425, -1.135e-07, -0.9701, 0.2425, -1.451e-07, -0.9701, 0.2425, -1.451e-07, -0.9701, 0.2425, -1.451e-07, -0.9701, -0.2425, -1.435e-07, -0.9701, -0.2425, -1.435e-07, -0.9701, -0.2425, -1.435e-07, -0.9701, -0.2425, -1.451e-07, -0.9701, -0.2425, -1.451e-07, -0.9701, -0.2425, -1.451e-07, -0.9701, 0.0, -0.2425, -0.9701, 0.0, -0.2425, -0.9701, 0.0, -0.2425, -0.9701, 0.0, -0.2425, -0.9701, 0.0, -0.2425, -0.9701, 0.0, -0.2425, 0.0, 1.0, 0.0, 0.0, 1.0, 0.0, 0.0, 1.0, 0.0, 0.0, 1.0, 0.0, 0.0, 1.0, 0.0, 0.0, 1.0, 0.0, 0.3957, -1.92e-08, -0.9184, 0.3957, 8.701e-08, -0.9184, 0.3957, -1.971e-08, -0.9184, 0.3957, -1.92e-08, -0.9184, 0.3957, 8.752e-08, -0.9184, 0.3957, 8.701e-08, -0.9184, 1.0, 0.0, 0.0, 1.0, 0.0, 0.0, 1.0, 0.0, 0.0, 1.0, 0.0, 0.0, 1.0, 0.0, 0.0, 1.0, 0.0, 0.0, 0.0, 1.0, 0.0, 0.0, 1.0, 0.0, 0.0, 1.0, 0.0, 0.0, 1.0, 0.0, 0.0, 1.0, 0.0, 0.0, 1.0, 0.0, 0.0, 0.0, -1.0, 0.0, 0.0, -1.0, 0.0, 0.0, -1.0, 0.0, 0.0, -1.0, 0.0, 0.0, -1.0, 0.0, 0.0, -1.0, 1.0, 2.064e-08, 0.0, 1.0, 8.706e-10, 0.0, 1.0, 0.0, 0.0, 1.0, 2.064e-08, 0.0, 1.0, 2.151e-08, 0.0, 1.0, 8.706e-10, 0.0, 0.3957, 1.92e-08, 0.9184, 0.3957, -8.701e-08, 0.9184, 0.3957, 1.971e-08, 0.9184, 0.3957, 1.92e-08, 0.9184, 0.3957, -8.752e-08, 0.9184, 0.3957, -8.701e-08, 0.9184, 1.0, -7.798e-08, 0.0, 1.0, -7.798e-08, 0.0, 1.0, 0.0, 0.0, 1.0, -7.798e-08, 0.0, 1.0, -1.56e-07, 0.0, 1.0, -7.798e-08, 0.0, 0.0, 0.0, 1.0, 0.0, 0.0, 1.0, 0.0, 0.0, 1.0, 0.0, 0.0, 1.0, 0.0, 0.0, 1.0, 0.0, 0.0, 1.0, 1.0, 0.0, 0.0, 1.0, 2.584e-09, 0.0, 1.0, 0.0, 0.0, 1.0, 5.271e-06, 0.0, 1.0, 2.584e-09, 0.0, 1.0, 0.0, 0.0, 1.0, 5.271e-06, 0.0, 1.0, 5.026e-06, 0.0, 1.0, 2.584e-09, 0.0, 1.0, 8.194e-08, 0.0, 1.0, 5.026e-06, 0.0, 1.0, 5.271e-06, 0.0, 1.0, 8.194e-08, 0.0, 1.0, 0.0, 0.0, 1.0, 5.026e-06, 0.0, 1.0, -5.091e-06, 0.0, 1.0, 0.0, 0.0, 1.0, 8.194e-08, 0.0, 1.0, -5.091e-06, 0.0, 1.0, 8.194e-08, 0.0, 1.0, -5.217e-06, 0.0, 1.0, -1.043e-05, 0.0, 1.0, -5.091e-06, 0.0, 1.0, -5.217e-06, 0.0, 0.0, -1.0, 0.0, 0.0, -1.0, 0.0, 0.0, -1.0, 0.0, 0.0, -1.0, -6.555e-08, 0.0, -1.0, 3.536e-06, 0.0, -1.0, -5.052e-06, 0.0, -1.0, -6.555e-08, 0.0, -1.0, 4.856e-06, 0.0, -1.0, 3.536e-06, 0.0, -1.0, -6.555e-08, 0.0, -1.0, -4.149e-06, 0.0, -1.0, 4.856e-06, 0.0, -1.0, -6.555e-08, 0.0, -1.0, -6.754e-06, 0.0, -1.0, -4.149e-06, 0.0, -1.0, -6.555e-08, 0.0, -1.0, 1.128e-05, 0.0, -1.0, -6.754e-06, 0.0, -1.0, -2.08e-08, 0.0, -1.0, -2.08e-08, 0.0, -1.0, -2.08e-08, 0.0, -1.0, -9.973e-08, 0.0, -1.0, -9.973e-08, 0.0, -1.0, -9.973e-08, 0.0, -1.0, 0.0, 0.0, -1.0, 0.0, 0.0, -1.0, 0.0, 0.0, -1.0, 0.0, 0.0, -1.0, 0.0, 0.0, -1.0, 0.0, 0.0, 1.0, 0.0, 0.0, 1.0, 0.0, 0.0, 1.0, 0.0, 0.0, 1.0, 0.0, 0.0, 1.0, 0.0, 0.0, 1.0, 0.0, 0.0, -1.0, 0.0, 0.0, -1.0, 0.0, 0.0, -1.0, 0.0, 0.0, -1.0, 0.0, 0.0, -1.0, 0.0, 0.0, -1.0, 0.0, 0.0, 1.0, 0.0, 0.0, 1.0, 0.0, 0.0, 1.0, 0.0, 0.0, 1.0, 0.0, 0.0, 1.0, 0.0, 0.0, 1.0, 0.0, 0.0, -1.0, 0.0, 0.0, -1.0, 0.0, 0.0, -1.0, 0.0, 0.0, -1.0, 0.0, 0.0, -1.0, 0.0, 0.0, -1.0, 0.0, 0.0, -1.0, 0.0, 0.0, -1.0, 0.0, 0.0, -1.0, 0.0, 0.0, -1.0, 0.0, 0.0, -1.0, 0.0, 0.0, -1.0, 0.0, 0.0, 0.0, -1.0, 0.0, 0.0, -1.0, 0.0, 0.0, -1.0, 0.0, 0.0, -1.0, 0.0, 0.0, -1.0, 0.0, 0.0, -1.0, 0.0, -9.781e-08, 1.0, 0.0, -9.781e-08, 1.0, 0.0, -9.781e-08, 1.0, 0.0, -9.781e-08, 1.0, 0.0, -9.781e-08, 1.0, 0.0, -9.781e-08, 1.0, 0.0, 0.0, 1.0, 0.0, 0.0, 1.0, 0.0, 0.0, 1.0, 0.0, 0.0, 1.0, 0.0, 0.0, 1.0, 0.0, 0.0, 1.0, 0.0, 0.0, -1.0, 0.0, 0.0, -1.0, 0.0, 0.0, -1.0, 0.0, 0.0, -1.0, 0.0, 0.0, -1.0, 0.0, 0.0, -1.0, 0.0, 1.817e-07, -1.0, 0.0, 1.817e-07, -1.0, 0.0, 1.817e-07, -1.0, 0.0, 1.817e-07, -1.0, 0.0, 1.817e-07, -1.0, 0.0, 1.817e-07, -1.0, 0.0, -1.817e-07, 1.0, 0.0, -1.817e-07, 1.0, 0.0, -1.817e-07, 1.0, 0.0, -1.817e-07, 1.0, 0.0, -1.817e-07, 1.0, 0.0, -1.817e-07, 1.0, 1.0, 0.0, 0.0, 1.0, 0.0, 0.0, 1.0, 0.0, 0.0, 1.0, 0.0, 0.0, 1.0, 1.197e-08, 0.0, 1.0, 0.0, 0.0, 1.0, 0.0, 0.0, 1.0, 0.0, 0.0, 1.0, 0.0, 0.0, 1.0, 0.0, 0.0, 1.0, 0.0, 0.0, 1.0, 0.0, 0.0, 1.0, 0.0, 0.0, 1.0, 1.234e-08, 0.0, 1.0, 0.0, 0.0, 1.0, 0.0, 0.0, 1.0, 1.197e-08, 0.0, 1.0, 1.234e-08, 0.0, 1.0, 1.197e-08, 0.0, 1.0, 3.703e-08, 0.0, 1.0, 1.234e-08, 0.0, 1.0, 0.0, 0.0, 1.0, 0.0, 0.0, 1.0, 0.0, 0.0, 1.0, 0.0, 0.0, 1.0, 0.0, 0.0, 1.0, 1.234e-08, 0.0, 1.0, 0.0, 0.0, 1.0, 0.0, 0.0, 1.0, 0.0, 0.0, 0.0, 3.532e-08, -1.0, 0.0, 3.532e-08, -1.0, 0.0, 3.532e-08, -1.0, 0.0, 3.532e-08, -1.0, 0.0, 3.532e-08, -1.0, 0.0, 3.532e-08, -1.0, 0.0, 0.0, -1.0, 0.0, 0.0, -1.0, 0.0, 0.0, -1.0, 0.0, 0.0, -1.0, 0.0, 0.0, -1.0, 0.0, 0.0, -1.0, 0.0, -1.0, 0.0, 0.0, -1.0, 0.0, 0.0, -1.0, 0.0, 0.0, -1.0, 0.0, 0.0, -1.0, 0.0, 0.0, -1.0, 0.0, 1.0, 1.651e-07, 0.0, 1.0, 1.651e-07, 0.0, 1.0, 0.0, 0.0, 1.0, 1.651e-07, 0.0, 1.0, 3.301e-07, 0.0, 1.0, 1.651e-07, 0.0, 0.0, 1.0, 0.0, 0.0, 1.0, 0.0, 0.0, 1.0, 0.0, 0.0, 1.0, 0.0, 0.0, 1.0, 0.0, 0.0, 1.0, 0.0, 0.0, 1.956e-07, -1.0, 0.0, 1.956e-07, -1.0, 0.0, 1.956e-07, -1.0, 0.0, 1.956e-07, -1.0, 0.0, 1.956e-07, -1.0, 0.0, 1.956e-07, -1.0, 0.9184, 1.962e-08, -0.3957, 0.9184, 9.369e-11, -0.3957, 0.9184, 1.971e-08, -0.3957, 0.9184, 1.962e-08, -0.3957, 0.9184, 0.0, -0.3957, 0.9184, 9.369e-11, -0.3957, 0.0, 0.0, 1.0, 0.0, 0.0, 1.0, 0.0, 0.0, 1.0, 0.0, 0.0, 1.0, 0.0, 0.0, 1.0, 0.0, 0.0, 1.0, 0.0, 1.0, 0.0, 0.0, 1.0, 0.0, 0.0, 1.0, 0.0, 0.0, 1.0, 0.0, 0.0, 1.0, 0.0, 0.0, 1.0, 0.0, 1.0, 1.605e-07, 0.0, 1.0, 1.605e-07, 0.0, 1.0, 0.0, 0.0, 1.0, 1.605e-07, 0.0, 1.0, 3.21e-07, 0.0, 1.0, 1.605e-07, 0.0, 0.0, -1.0, 0.0, 0.0, -1.0, 0.0, 0.0, -1.0, 0.0, 0.0, -1.0, 0.0, 0.0, -1.0, 0.0, 0.0, -1.0, 0.0, 0.0, -1.956e-07, 1.0, 0.0, -1.956e-07, 1.0, 0.0, -1.956e-07, 1.0, 0.0, -1.956e-07, 1.0, 0.0, -1.956e-07, 1.0, 0.0, -1.956e-07, 1.0, 0.9184, -1.962e-08, 0.3957, 0.9184, -9.369e-11, 0.3957, 0.9184, -1.971e-08, 0.3957, 0.9184, -1.962e-08, 0.3957, 0.9184, 0.0, 0.3957, 0.9184, -9.369e-11, 0.3957, 0.0, 0.0, -1.0, 0.0, 0.0, -1.0, 0.0, 0.0, -1.0, 0.0, 0.0, -1.0, 0.0, 0.0, -1.0, 0.0, 0.0, -1.0, 0.0, 1.0, 0.0, 0.0, 1.0, 0.0, 0.0, 1.0, 0.0, 0.0, 1.0, 0.0, 0.0, 1.0, 0.0, 0.0, 1.0, 0.0, 0.0, -4.385e-08, 1.0, 0.0, -4.385e-08, 1.0, 0.0, -4.385e-08, 1.0, 0.0, -4.385e-08, 1.0, 0.0, -4.385e-08, 1.0, 0.0, -4.385e-08, 1.0, 0.0, -1.0, 0.0, 0.0, -1.0, 0.0, 0.0, -1.0, 0.0, 0.0, -1.0, 0.0, 0.0, -1.0, 0.0, 0.0, -1.0, 0.0, 1.0, 9.688e-06, 0.0, 1.0, 4.806e-06, 8.856e-08, 1.0, 4.844e-06, 9.083e-08, 1.0, -7.816e-06, -8.892e-08, 1.0, 4.844e-06, 9.083e-08, 1.0, 4.806e-06, 8.856e-08, 1.0, -7.816e-06, -8.892e-08, 1.0, 4.806e-06, 8.856e-08, 1.0, -8.347e-06, -9.781e-08, 1.0, -7.816e-06, -8.892e-08, 1.0, -8.347e-06, -9.781e-08, 1.0, 2.73e-06, 9.781e-08, 1.0, -7.816e-06, -8.892e-08, 1.0, 2.73e-06, 9.781e-08, 1.0, 2.912e-06, 8.892e-08, 1.0, 1.08e-07, -8.786e-08, 1.0, 2.912e-06, 8.892e-08, 1.0, 2.73e-06, 9.781e-08, 1.0, 1.08e-07, -8.786e-08, 1.0, 1.123e-07, -9.302e-08, 1.0, 2.912e-06, 8.892e-08, 1.0, 1.123e-07, -9.302e-08, 1.0, 1.08e-07, -8.786e-08, 1.0, 0.0, 0.0, 1.0, -7.816e-06, 0.0, 1.0, 0.0, 0.0, 1.0, 0.0, 0.0, 1.0, 7.816e-06, 0.0, 1.0, -5.459e-06, 0.0, 1.0, -5.813e-06, 0.0, 1.0, 7.816e-06, 0.0, 1.0, 8.347e-06, 0.0, 1.0, -5.459e-06, 0.0, 1.0, 8.347e-06, 0.0, 1.0, 7.816e-06, 0.0, 1.0, 2.906e-06, 0.0, 1.0, 8.347e-06, 0.0, 1.0, 2.906e-06, 0.0, 1.0, 2.73e-06, 0.0, 1.0, -7.816e-06, 0.0, 1.0, 2.73e-06, 0.0, 1.0, 2.906e-06, 0.0, 1.0, -7.816e-06, 0.0, 1.0, -8.347e-06, 0.0, 1.0, 2.73e-06, 0.0, 1.0, -7.816e-06, 0.0, 1.0, 0.0, 0.0, 1.0, -8.347e-06, 0.0, 1.0, 0.0, 1.956e-07, 1.0, 0.0, 9.545e-08, 1.0, -8.194e-08, 9.781e-08, 1.0, -8.194e-08, 9.781e-08, 1.0, 0.0, 9.545e-08, 1.0, -5.095e-06, -8.892e-08, 1.0, -8.194e-08, 9.781e-08, 1.0, -5.095e-06, -8.892e-08, 1.0, -5.359e-06, -9.781e-08, 1.0, -5.095e-06, -8.892e-08, 1.0, 7.816e-06, 8.786e-08, 1.0, -5.359e-06, -9.781e-08, 1.0, -5.095e-06, -8.892e-08, 1.0, 7.993e-06, 9.083e-08, 1.0, 7.816e-06, 8.786e-08, 1.0, 7.816e-06, 8.786e-08, 1.0, 7.993e-06, 9.083e-08, 1.0, -2.617e-06, -9.083e-08, 1.0, 7.816e-06, 8.786e-08, 1.0, -2.617e-06, -9.083e-08, 1.0, -3.155e-06, -9.011e-08, 1.0, -3.155e-06, -9.011e-08, 1.0, -2.617e-06, -9.083e-08, 1.0, 0.0, -1.817e-07, 1.0, -2.738e-07, 3.974e-08, 1.0, -2.119e-06, -3.862e-08, 1.0, -2.075e-06, -4.385e-08, 1.0, -1.559e-07, 3.799e-08, 1.0, -2.075e-06, -4.385e-08, 1.0, -2.119e-06, -3.862e-08, 1.0, -1.559e-07, 3.799e-08, 1.0, -2.119e-06, -3.862e-08, 1.0, -1.461e-07, 3.974e-08, 1.0, 9.511e-08, -4.385e-08, 1.0, -1.559e-07, 3.799e-08, 1.0, -1.461e-07, 3.974e-08, 1.0, 9.511e-08, -4.385e-08, 1.0, -1.461e-07, 3.974e-08, 1.0, 8.337e-08, -3.862e-08, 1.0, 8.337e-08, -3.862e-08, 1.0, -1.363e-07, 3.799e-08, 1.0, 9.511e-08, -4.385e-08, 1.0, 8.337e-08, -3.862e-08, 1.0, -2.738e-07, 3.974e-08, 1.0, -1.363e-07, 3.799e-08, 1.0, -2.738e-07, 3.974e-08, 1.0, -2.075e-06, -4.385e-08, 1.0, -1.363e-07, 3.799e-08, 0.0, 1.0, 2.188e-08, 0.0, 1.0, 4.396e-10, 0.0, 1.0, 4.421e-08, 0.0, 1.0, 2.188e-08, 0.0, 1.0, 0.0, 0.0, 1.0, 4.396e-10, 0.0, 1.0, 0.0, 0.0, 1.0, 2.188e-08, 0.0, 1.0, 0.0, 0.0, 1.0, 0.0, 0.0, 1.0, 0.0, 0.0, 1.0, 0.0, -1.0, 0.0, 0.0, -1.0, 0.0, 0.0, -1.0, -9.014e-08, 0.0, -1.0, -9.014e-08, 0.0, -1.0, 0.0, 0.0, -1.0, -5.468e-06, 0.0, -1.0, -9.014e-08, 0.0, -1.0, -5.468e-06, 0.0, -1.0, -5.738e-06, 0.0, -1.0, -5.468e-06, 0.0, -1.0, 7.588e-06, 0.0, -1.0, -5.738e-06, 0.0, -1.0, -5.468e-06, 0.0, -1.0, 7.75e-06, 0.0, -1.0, 7.588e-06, 0.0, -1.0, 7.588e-06, 0.0, -1.0, 7.75e-06, 0.0, -1.0, -2.06e-06, 0.0, -1.0, 7.588e-06, 0.0, -1.0, -2.06e-06, 0.0, -1.0, -2.569e-06, 0.0, -1.0, -2.569e-06, 0.0, -1.0, -2.06e-06, 0.0, -1.0, 1.203e-07, 0.0])] * 3)])
me_barn_loft002a_physics = bpy.data.meshes.new('barn_loft002a_physics')
me_barn_loft002a_physics.from_pydata([(80.0, 128.0, 90.0), (-6e-06, 128.0, 150.0), (80.0, -112.0, 90.0), (5e-06, -112.0, 150.0), (80.0, 128.0, 86.0), (-6e-06, 128.0, 146.0), (80.0, -112.0, 86.0), (5e-06, -112.0, 146.0), (-80.0, 128.0, 90.0), (-80.0, -112.0, 90.0), (-80.0, -112.0, 86.0), (-80.0, 128.0, 86.0), (5e-06, -112.0, 150.0), (-6e-06, 128.0, 146.0), (-6e-06, 128.0, 150.0), (-64.0, -96.0, 98.0), (64.0, -96.0, 98.0), (4e-06, -96.0, 146.0), (64.0, -96.0, -4e-06), (-64.0, -96.0, -0.000981), (64.0, 112.0, 98.0), (-1e-05, 112.0, 146.0), (64.0, 112.0, 5e-06), (-64.0, 112.0, 98.0), (-64.0, 112.0, -0.000972)], [], [(0, 1, 2), (1, 3, 2), (0, 4, 5), (0, 5, 1), (4, 2, 6), (4, 0, 2), (2, 7, 6), (6, 7, 4), (5, 7, 3), (5, 3, 1), (7, 5, 4), (3, 7, 2), (8, 9, 1), (9, 3, 1), (9, 7, 3), (9, 10, 7), (9, 8, 11), (9, 11, 10), (8, 1, 5), (8, 5, 11), (12, 13, 14), (12, 7, 13), (11, 13, 10), (10, 13, 7), (15, 16, 17), (15, 18, 16), (15, 19, 18), (20, 17, 16), (20, 21, 17), (16, 18, 20), (18, 22, 20), (17, 21, 15), (21, 23, 15), (21, 20, 23), (23, 20, 22), (23, 22, 24), (15, 23, 19), (24, 22, 19), (19, 22, 18), (23, 24, 19)])
me_barn_loft002a_physics.polygons.foreach_set('use_smooth', [True] * 40)
_uv = me_barn_loft002a_physics.uv_layers.new(name='UVMap')
_uv.uv.foreach_set('vector', [0.0, 0.0, 0.0, 0.0, 0.0, 0.0, 0.0, 0.0, 0.0, 0.0, 0.0, 0.0, 0.0, 0.0, 0.0, 0.0, 0.0, 0.0, 0.0, 0.0, 0.0, 0.0, 0.0, 0.0, 0.0, 0.0, 0.0, 0.0, 0.0, 0.0, 0.0, 0.0, 0.0, 0.0, 0.0, 0.0, 0.0, 0.0, 0.0, 0.0, 0.0, 0.0, 0.0, 0.0, 0.0, 0.0, 0.0, 0.0, 0.0, 0.0, 0.0, 0.0, 0.0, 0.0, 0.0, 0.0, 0.0, 0.0, 0.0, 0.0, 0.0, 0.0, 0.0, 0.0, 0.0, 0.0, 0.0, 0.0, 0.0, 0.0, 0.0, 0.0, 0.0, 0.0, 0.0, 0.0, 0.0, 0.0, 0.0, 0.0, 0.0, 0.0, 0.0, 0.0, 0.0, 0.0, 0.0, 0.0, 0.0, 0.0, 0.0, 0.0, 0.0, 0.0, 0.0, 0.0, 0.0, 0.0, 0.0, 0.0, 0.0, 0.0, 0.0, 0.0, 0.0, 0.0, 0.0, 0.0, 0.0, 0.0, 0.0, 0.0, 0.0, 0.0, 0.0, 0.0, 0.0, 0.0, 0.0, 0.0, 0.0, 0.0, 0.0, 0.0, 0.0, 0.0, 0.0, 0.0, 0.0, 0.0, 0.0, 0.0, 0.0, 0.0, 0.0, 0.0, 0.0, 0.0, 0.0, 0.0, 0.0, 0.0, 0.0, 0.0, 0.0, 0.0, 0.0, 0.0, 0.0, 0.0, 0.0, 0.0, 0.0, 0.0, 0.0, 0.0, 0.0, 0.0, 0.0, 0.0, 0.0, 0.0, 0.0, 0.0, 0.0, 0.0, 0.0, 0.0, 0.0, 0.0, 0.0, 0.0, 0.0, 0.0, 0.0, 0.0, 0.0, 0.0, 0.0, 0.0, 0.0, 0.0, 0.0, 0.0, 0.0, 0.0, 0.0, 0.0, 0.0, 0.0, 0.0, 0.0, 0.0, 0.0, 0.0, 0.0, 0.0, 0.0, 0.0, 0.0, 0.0, 0.0, 0.0, 0.0, 0.0, 0.0, 0.0, 0.0, 0.0, 0.0, 0.0, 0.0, 0.0, 0.0, 0.0, 0.0, 0.0, 0.0, 0.0, 0.0, 0.0, 0.0, 0.0, 0.0, 0.0, 0.0, 0.0, 0.0, 0.0, 0.0, 0.0, 0.0, 0.0, 0.0, 0.0, 0.0, 0.0, 0.0, 0.0, 0.0])
me_barn_loft002a_physics.materials.append(mat_phy)
me_barn_loft002a_physics.use_remesh_fix_poles = True
me_barn_loft002a_physics.use_remesh_preserve_attributes = False
me_barn_loft002a_physics.use_mirror_vertex_groups = False
me_barn_loft002a_physics.update()
me_barn_loft002a_physics.normals_split_custom_set([tuple(v) for v in zip(*[iter([-0.02602, -0.7806, 0.6245, -0.006776, -0.8096, 0.587, 0.01299, -0.7808, 0.6246, -0.006776, -0.8096, 0.587, 0.01393, -0.8384, 0.545, 0.01299, -0.7808, 0.6246, -0.02602, -0.7806, 0.6245, -0.006744, 0.8193, -0.5734, -0.02537, 0.7617, -0.6474, -0.02602, -0.7806, 0.6245, -0.02537, 0.7617, -0.6474, -0.006776, -0.8096, 0.587, -0.006744, 0.8193, -0.5734, 0.01299, -0.7808, 0.6246, 0.01365, 0.8191, -0.5735, -0.006744, 0.8193, -0.5734, -0.02602, -0.7806, 0.6245, 0.01299, -0.7808, 0.6246, 0.01299, -0.7808, 0.6246, 0.01318, 0.7903, -0.6125, 0.01365, 0.8191, -0.5735, 0.01365, 0.8191, -0.5735, 0.01318, 0.7903, -0.6125, -0.006744, 0.8193, -0.5734, -0.02537, 0.7617, -0.6474, 0.01318, 0.7903, -0.6125, 0.01395, -0.8384, 0.5449, -0.02537, 0.7617, -0.6474, 0.01395, -0.8384, 0.5449, -0.006759, -0.8096, 0.587, 0.01318, 0.7903, -0.6125, -0.02537, 0.7617, -0.6474, -0.006744, 0.8193, -0.5734, 0.01393, -0.8384, 0.545, 0.01318, 0.7903, -0.6125, 0.01299, -0.7808, 0.6246, -0.02604, -0.7806, -0.6245, 0.01299, -0.7808, -0.6247, -0.006735, -0.8096, -0.5869, 0.01299, -0.7808, -0.6247, 0.01402, -0.8384, -0.5449, -0.006735, -0.8096, -0.5869, 0.01299, -0.7808, -0.6247, 0.02604, 0.7806, 0.6244, 0.01402, -0.8384, -0.5449, 0.01299, -0.7808, -0.6247, 0.006834, 0.8096, 0.5869, 0.02604, 0.7806, 0.6244, 0.01299, -0.7808, -0.6247, -0.02604, -0.7806, -0.6245, -0.01391, 0.8384, 0.5449, 0.01299, -0.7808, -0.6247, -0.01391, 0.8384, 0.5449, 0.006834, 0.8096, 0.5869, -0.02604, -0.7806, -0.6245, -0.006735, -0.8096, -0.5869, -0.01302, 0.7808, 0.6246, -0.02604, -0.7806, -0.6245, -0.01302, 0.7808, 0.6246, -0.01391, 0.8384, 0.5449, 0.01395, -0.8384, -0.5449, -0.01302, 0.7808, 0.6247, -0.006759, -0.8096, -0.587, 0.01395, -0.8384, -0.5449, 0.02604, 0.7806, 0.6244, -0.01302, 0.7808, 0.6247, -0.01391, 0.8384, 0.5449, -0.01302, 0.7808, 0.6247, 0.006834, 0.8096, 0.5869, 0.006834, 0.8096, 0.5869, -0.01302, 0.7808, 0.6247, 0.02604, 0.7806, 0.6244, 0.5426, -0.4625, -0.7012, 0.491, -0.3497, 0.7979, 0.1476, -0.9595, 0.2399, 0.5426, -0.4625, -0.7012, 0.4581, 0.4861, 0.7443, 0.491, -0.3497, 0.7979, 0.5426, -0.4625, -0.7012, 0.1838, 0.7805, -0.5976, 0.4581, 0.4861, 0.7443, -0.2713, -0.3864, 0.8815, 0.1476, -0.9595, 0.2399, 0.491, -0.3497, 0.7979, -0.2713, -0.3864, 0.8815, -0.1476, -0.9595, -0.2398, 0.1476, -0.9595, 0.2399, 0.491, -0.3497, 0.7979, 0.4581, 0.4861, 0.7443, -0.2713, -0.3864, 0.8815, 0.4581, 0.4861, 0.7443, -0.4027, 0.8548, 0.3273, -0.2713, -0.3864, 0.8815, 0.1476, -0.9595, 0.2399, -0.1476, -0.9595, -0.2398, 0.5426, -0.4625, -0.7012, -0.1476, -0.9595, -0.2398, -0.5115, -0.218, -0.8311, 0.5426, -0.4625, -0.7012, -0.1476, -0.9595, -0.2398, -0.2713, -0.3864, 0.8815, -0.5115, -0.218, -0.8311, -0.5115, -0.218, -0.8311, -0.2713, -0.3864, 0.8815, -0.4027, 0.8548, 0.3273, -0.5115, -0.218, -0.8311, -0.4027, 0.8548, 0.3273, -0.3504, 0.7437, -0.5694, 0.5426, -0.4625, -0.7012, -0.5115, -0.218, -0.8311, 0.1838, 0.7805, -0.5976, -0.3504, 0.7437, -0.5694, -0.4027, 0.8548, 0.3273, 0.1838, 0.7805, -0.5976, 0.1838, 0.7805, -0.5976, -0.4027, 0.8548, 0.3273, 0.4581, 0.4861, 0.7443, -0.5115, -0.218, -0.8311, -0.3504, 0.7437, -0.5694, 0.1838, 0.7805, -0.5976])] * 3)])
arm_barn_loft002a_qc_skeleton = bpy.data.armatures.new('barn_loft002a.qc_skeleton')  # bones are not reproduced

# ---- objects
ob_barn_loft002a_qc_skeleton = bpy.data.objects.new('barn_loft002a.qc_skeleton', arm_barn_loft002a_qc_skeleton)
ob_barn_loft002a_reference = bpy.data.objects.new('barn_loft002a_reference', me_barn_loft002a_reference)
ob_barn_loft002a_physics = bpy.data.objects.new('barn_loft002a_physics', me_barn_loft002a_physics)

# ---- transforms, parenting, visibility, modifiers, constraints
ob_barn_loft002a_qc_skeleton.location = (0.0, 0.0, 0.0)
ob_barn_loft002a_qc_skeleton.show_in_front = True
ob_barn_loft002a_qc_skeleton.lineart.crease_threshold = 0.0
ob_barn_loft002a_reference.parent = ob_barn_loft002a_qc_skeleton
ob_barn_loft002a_reference.location = (0.0, 0.0, 0.0)
ob_barn_loft002a_reference.lineart.crease_threshold = 0.0
_vg = ob_barn_loft002a_reference.vertex_groups.new(name='static_prop')
_vg.add([0, 1, 2, 3, 4, 5, 6, 7, 8, 9, 10, 11, 12, 13, 14, 15, 16, 17, 18, 19, 20, 21, 22, 23, 24, 25, 26, 27, 28, 29, 30, 31, 32, 33, 34, 35, 36, 37, 38, 39, 40, 41, 42, 43, 44, 45, 46, 47, 48, 49, 50, 51, 52, 53, 54, 55, 56, 57, 58, 59, 60, 61, 62, 63, 64, 65, 66, 67, 68, 69, 70, 71, 72, 73, 74, 75, 76, 77, 78, 79, 80, 81, 82, 83, 84, 85, 86, 87, 88, 89, 90, 91, 92, 93, 94, 95, 96, 97, 98, 99, 100, 101, 102, 103, 104, 105, 106, 107, 108, 109, 110, 111, 112, 113, 114, 115, 116, 117, 118, 119, 120, 121, 122, 123, 124, 125, 126, 127, 128, 129, 130, 131, 132, 133, 134, 135, 136, 137, 138, 139, 140, 141, 142, 143, 144, 145, 146, 147, 148, 149, 150, 151, 152, 153, 154, 155, 156, 157, 158, 159, 160, 161, 162, 163, 164, 165, 166, 167, 168, 169, 170, 171, 172, 173, 174, 175, 176, 177, 178, 179, 180, 181, 182, 183, 184, 185, 186, 187, 188, 189, 190, 191, 192, 193, 194, 195, 196, 197, 198, 199, 200, 201, 202, 203, 204, 205, 206, 207, 208, 209, 210, 211, 212, 213, 214, 215, 216, 217, 218, 219, 220, 221, 222, 223, 224, 225, 226, 227, 228, 229, 230, 231, 232, 233, 234, 235, 236, 237, 238, 239, 240, 241, 242, 243], 1.0, 'REPLACE')
_m = ob_barn_loft002a_reference.modifiers.new('Armature', 'ARMATURE')
_m.object = ob_barn_loft002a_qc_skeleton
ob_barn_loft002a_physics.parent = ob_barn_loft002a_qc_skeleton
ob_barn_loft002a_physics.location = (0.0, 0.0, 0.0)
ob_barn_loft002a_physics.display_type = 'SOLID'
ob_barn_loft002a_physics.show_wire = True
ob_barn_loft002a_physics.lineart.crease_threshold = 0.0
_vg = ob_barn_loft002a_physics.vertex_groups.new(name='static_prop')
_vg.add([0, 1, 2, 3, 4, 5, 6, 7, 8, 9, 10, 11, 12, 13, 14, 15, 16, 17, 18, 19, 20, 21, 22, 23, 24], 1.0, 'REPLACE')
_m = ob_barn_loft002a_physics.modifiers.new('Armature', 'ARMATURE')
_m.object = ob_barn_loft002a_qc_skeleton

# ---- collection membership
scene.collection.objects.link(ob_barn_loft002a_qc_skeleton)
scene.collection.objects.link(ob_barn_loft002a_reference)
scene.collection.objects.link(ob_barn_loft002a_physics)
col_barn_loft002a.objects.link(ob_barn_loft002a_qc_skeleton)
col_barn_loft002a.objects.link(ob_barn_loft002a_reference)
col_barn_loft002a.objects.link(ob_barn_loft002a_physics)

# ---- scene / render settings (as saved in the file)
scene.frame_start = 1; scene.frame_end = 250; scene.frame_set(0)
scene.render.engine = 'BLENDER_EEVEE_NEXT'
scene.cycles.use_denoising = False
scene.cycles.samples = 128
scene.cycles.sampling_pattern = 'TABULATED_SOBOL'
scene.cycles.use_adaptive_sampling = False
scene.cycles.use_light_tree = False
scene.view_settings.view_transform = 'Filmic'
bpy.context.view_layer.update()

# ---- added for rendering (the .blend has no active camera and no usable light): camera, sun + grey world if the file has none
cam_auto = bpy.data.cameras.new('AutoCamera')
cam_auto.lens = 50.0
cam_auto.sensor_width = 36.0
cam_auto.clip_end = 5279.11
ob_auto_camera = bpy.data.objects.new('AutoCamera', cam_auto)
scene.collection.objects.link(ob_auto_camera)
ob_auto_camera.location = (300.805, -352.966, 315.644)
ob_auto_camera.rotation_euler = (1.09748, -7.21219e-08, 0.694738)
scene.camera = ob_auto_camera
light_auto_sun = bpy.data.lights.new('AutoSun', 'SUN')
light_auto_sun.energy = 3.0
light_auto_sun.angle = 0.0523599
ob_auto_sun = bpy.data.objects.new('AutoSun', light_auto_sun)
scene.collection.objects.link(ob_auto_sun)
ob_auto_sun.rotation_euler = (0.872665, 0.174533, 0.523599)
if scene.world is None:
    world_auto = bpy.data.worlds.new('AutoWorld')
    world_auto.color = (0.3, 0.3, 0.3)
    scene.world = world_auto
bpy.context.view_layer.update()
